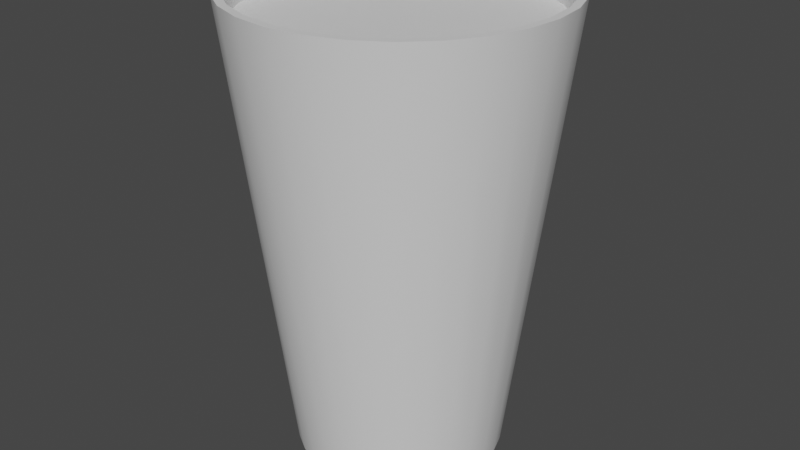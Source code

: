 # Source: Cicchetto_amaro.blend  (saved by Blender 2.92.15; exported with 4.5.12 LTS)
import bpy
from mathutils import Matrix  # noqa: F401  (used for matrix-valued properties, if any)

bpy.ops.wm.read_factory_settings(use_empty=True)
scene = bpy.context.scene
scene.name = 'Scene'

# ---- collections
col_collection = bpy.data.collections.new('Collection'); scene.collection.children.link(col_collection)

# ---- materials (node trees are filled in below, after node groups)
mat_none_001 = bpy.data.materials.new('None.001')
mat_none_001.use_transparent_shadow = False
mat_none_002 = bpy.data.materials.new('None.002')
mat_none_002.use_transparent_shadow = False
mat_none = bpy.data.materials.new('None')
mat_none.use_transparent_shadow = False
mat_none_003 = bpy.data.materials.new('None.003')
mat_none_003.use_transparent_shadow = False
mat_none_004 = bpy.data.materials.new('None.004')
mat_none_004.use_transparent_shadow = False

# ---- material node trees
mat_none_001.use_nodes = True; mat_none_001.node_tree.nodes.clear()
_N = mat_none_001.node_tree.nodes; _L = mat_none_001.node_tree.links
n0 = _N.new('ShaderNodeBsdfPrincipled'); n0.name = 'Principled BSDF'; n0.location = (10, 300)
n0.distribution = 'GGX'
n0.subsurface_method = 'BURLEY'
n0.inputs[3].default_value = 1.45
n0.inputs[27].default_value = (0.0, 0.0, 0.0, 1.0)
n0.inputs[28].default_value = 1.0
n1 = _N.new('ShaderNodeOutputMaterial'); n1.name = 'Material Output'; n1.location = (300, 300)
_L.new(n0.outputs[0], n1.inputs[0])
n1.is_active_output = True
mat_none_002.use_nodes = True; mat_none_002.node_tree.nodes.clear()
_N = mat_none_002.node_tree.nodes; _L = mat_none_002.node_tree.links
n0 = _N.new('ShaderNodeBsdfPrincipled'); n0.name = 'Principled BSDF'; n0.location = (10, 300)
n0.distribution = 'GGX'
n0.subsurface_method = 'BURLEY'
n0.inputs[3].default_value = 1.45
n0.inputs[27].default_value = (0.0, 0.0, 0.0, 1.0)
n0.inputs[28].default_value = 1.0
n1 = _N.new('ShaderNodeOutputMaterial'); n1.name = 'Material Output'; n1.location = (300, 300)
_L.new(n0.outputs[0], n1.inputs[0])
n1.is_active_output = True
mat_none.use_nodes = True; mat_none.node_tree.nodes.clear()
_N = mat_none.node_tree.nodes; _L = mat_none.node_tree.links
n0 = _N.new('ShaderNodeBsdfPrincipled'); n0.name = 'Principled BSDF'; n0.location = (10, 300)
n0.distribution = 'GGX'
n0.subsurface_method = 'BURLEY'
n0.inputs[3].default_value = 1.45
n0.inputs[27].default_value = (0.0, 0.0, 0.0, 1.0)
n0.inputs[28].default_value = 1.0
n1 = _N.new('ShaderNodeOutputMaterial'); n1.name = 'Material Output'; n1.location = (300, 300)
_L.new(n0.outputs[0], n1.inputs[0])
n1.is_active_output = True
mat_none_003.use_nodes = True; mat_none_003.node_tree.nodes.clear()
_N = mat_none_003.node_tree.nodes; _L = mat_none_003.node_tree.links
n0 = _N.new('ShaderNodeBsdfPrincipled'); n0.name = 'Principled BSDF'; n0.location = (10, 300)
n0.distribution = 'GGX'
n0.subsurface_method = 'BURLEY'
n0.inputs[3].default_value = 1.45
n0.inputs[27].default_value = (0.0, 0.0, 0.0, 1.0)
n0.inputs[28].default_value = 1.0
n1 = _N.new('ShaderNodeOutputMaterial'); n1.name = 'Material Output'; n1.location = (300, 300)
_L.new(n0.outputs[0], n1.inputs[0])
n1.is_active_output = True
mat_none_004.use_nodes = True; mat_none_004.node_tree.nodes.clear()
_N = mat_none_004.node_tree.nodes; _L = mat_none_004.node_tree.links
n0 = _N.new('ShaderNodeBsdfPrincipled'); n0.name = 'Principled BSDF'; n0.location = (10, 300)
n0.distribution = 'GGX'
n0.subsurface_method = 'BURLEY'
n0.inputs[3].default_value = 1.45
n0.inputs[27].default_value = (0.0, 0.0, 0.0, 1.0)
n0.inputs[28].default_value = 1.0
n1 = _N.new('ShaderNodeOutputMaterial'); n1.name = 'Material Output'; n1.location = (300, 300)
_L.new(n0.outputs[0], n1.inputs[0])
n1.is_active_output = True

# ---- world
world_world = bpy.data.worlds.new('World'); scene.world = world_world
world_world.use_nodes = True; world_world.node_tree.nodes.clear()
_N = world_world.node_tree.nodes; _L = world_world.node_tree.links
n0 = _N.new('ShaderNodeOutputWorld'); n0.name = 'World Output'; n0.location = (300, 300)
n1 = _N.new('ShaderNodeBackground'); n1.name = 'Background'; n1.location = (10, 300)
n1.inputs[0].default_value = (0.05088, 0.05088, 0.05088, 1.0)
_L.new(n1.outputs[0], n0.inputs[0])
n0.is_active_output = True
world_world.color = (0.05088, 0.05088, 0.05088)
world_world.use_sun_shadow = False
world_world.sun_shadow_jitter_overblur = 0.0

# ---- meshes
me_bicchiere__parete_inferiore = bpy.data.meshes.new('BICCHIERE__parete_inferiore')
me_bicchiere__parete_inferiore.from_pydata([(-0.5213, 0.0, -0.4157), (-0.7817, 2.762, -0.6234), (-0.6234, 2.762, -0.7817), (-0.4157, 0.0, -0.5213), (0.4157, 0.0, 0.5213), (0.6234, 2.762, 0.7817), (0.4338, 2.762, 0.9009), (0.2893, 0.0, 0.6007), (-0.4338, 2.762, -0.9009), (-0.2893, 0.0, -0.6007), (0.2225, 2.762, 0.9748), (0.1484, 0.0, 0.65), (-0.2225, 2.762, -0.9748), (-0.1484, 0.0, -0.65), (-1.413e-08, 2.762, 0.9999), (-6.406e-08, 0.0, 0.6668), (-6.406e-08, 0.0, -0.6668), (-1.413e-08, 2.762, -0.9999), (0.2225, 2.762, -0.9748), (0.1484, 0.0, -0.65), (-0.2225, 2.762, 0.9748), (-0.1484, 0.0, 0.65), (0.4338, 2.762, -0.9009), (0.2893, 0.0, -0.6007), (-0.4338, 2.762, 0.9009), (-0.2893, 0.0, 0.6007), (0.6234, 2.762, -0.7817), (0.4157, 0.0, -0.5213), (-0.6234, 2.762, 0.7817), (-0.4157, 0.0, 0.5213), (0.7817, 2.762, -0.6234), (0.5213, 0.0, -0.4157), (-0.7817, 2.762, 0.6234), (-0.5213, 0.0, 0.4157), (0.9009, 2.762, -0.4338), (0.6007, 0.0, -0.2893), (-0.9009, 2.762, 0.4338), (-0.6007, 0.0, 0.2893), (0.9748, 2.762, -0.2225), (0.65, 0.0, -0.1484), (-0.9748, 2.762, 0.2225), (-0.65, 0.0, 0.1484), (0.9999, 2.762, -9.289e-07), (0.6668, 0.0, -7.242e-07), (-0.9999, 2.762, -6.038e-08), (-0.6668, 0.0, -5.748e-08), (0.9748, 2.762, 0.2225), (0.65, 0.0, 0.1484), (-0.9748, 2.762, -0.2225), (-0.65, 0.0, -0.1484), (0.9009, 2.762, 0.4338), (0.6007, 0.0, 0.2893), (-0.9009, 2.762, -0.4338), (-0.6007, 0.0, -0.2893), (0.7817, 2.762, 0.6234), (0.5213, 0.0, 0.4157)], [], [(0, 1, 2, 3), (4, 5, 6, 7), (3, 2, 8, 9), (7, 6, 10, 11), (9, 8, 12, 13), (11, 10, 14, 15), (16, 17, 18, 19), (13, 12, 17, 16), (15, 14, 20, 21), (19, 18, 22, 23), (21, 20, 24, 25), (23, 22, 26, 27), (25, 24, 28, 29), (27, 26, 30, 31), (29, 28, 32, 33), (31, 30, 34, 35), (33, 32, 36, 37), (35, 34, 38, 39), (37, 36, 40, 41), (39, 38, 42, 43), (41, 40, 44, 45), (43, 42, 46, 47), (45, 44, 48, 49), (47, 46, 50, 51), (49, 48, 52, 53), (51, 50, 54, 55), (53, 52, 1, 0), (55, 54, 5, 4)])
me_bicchiere__parete_inferiore.polygons.foreach_set('use_smooth', [True] * 28)
_k = set([(0, 3), (0, 53), (1, 2), (1, 52), (2, 8), (3, 9), (4, 7), (4, 55), (5, 6), (5, 54), (6, 10), (7, 11), (8, 12), (9, 13), (10, 14), (11, 15), (12, 17), (13, 16), (14, 20), (15, 21), (16, 19), (17, 18), (18, 22), (19, 23), (20, 24), (21, 25), (22, 26), (23, 27), (24, 28), (25, 29), (26, 30), (27, 31), (28, 32), (29, 33), (30, 34), (31, 35), (32, 36), (33, 37), (34, 38), (35, 39), (36, 40), (37, 41), (38, 42), (39, 43), (40, 44), (41, 45), (42, 46), (43, 47), (44, 48), (45, 49), (46, 50), (47, 51), (48, 52), (49, 53), (50, 54), (51, 55)])
me_bicchiere__parete_inferiore.attributes.new('sharp_edge', 'BOOLEAN', 'EDGE').data.foreach_set('value', [ (min(e.vertices), max(e.vertices)) in _k for e in me_bicchiere__parete_inferiore.edges])
_uv = me_bicchiere__parete_inferiore.uv_layers.new(name='UVMap')
_uv.uv.foreach_set('vector', [0.0, 0.0, 0.0, 0.0, 0.0, 0.0, 0.0, 0.0, 0.0, 0.0, 0.0, 0.0, 0.0, 0.0, 0.0, 0.0, 0.0, 0.0, 0.0, 0.0, 0.0, 0.0, 0.0, 0.0, 0.0, 0.0, 0.0, 0.0, 0.0, 0.0, 0.0, 0.0, 0.0, 0.0, 0.0, 0.0, 0.0, 0.0, 0.0, 0.0, 0.0, 0.0, 0.0, 0.0, 0.0, 0.0, 0.0, 0.0, 0.0, 0.0, 0.0, 0.0, 0.0, 0.0, 0.0, 0.0, 0.0, 0.0, 0.0, 0.0, 0.0, 0.0, 0.0, 0.0, 0.0, 0.0, 0.0, 0.0, 0.0, 0.0, 0.0, 0.0, 0.0, 0.0, 0.0, 0.0, 0.0, 0.0, 0.0, 0.0, 0.0, 0.0, 0.0, 0.0, 0.0, 0.0, 0.0, 0.0, 0.0, 0.0, 0.0, 0.0, 0.0, 0.0, 0.0, 0.0, 0.0, 0.0, 0.0, 0.0, 0.0, 0.0, 0.0, 0.0, 0.0, 0.0, 0.0, 0.0, 0.0, 0.0, 0.0, 0.0, 0.0, 0.0, 0.0, 0.0, 0.0, 0.0, 0.0, 0.0, 0.0, 0.0, 0.0, 0.0, 0.0, 0.0, 0.0, 0.0, 0.0, 0.0, 0.0, 0.0, 0.0, 0.0, 0.0, 0.0, 0.0, 0.0, 0.0, 0.0, 0.0, 0.0, 0.0, 0.0, 0.0, 0.0, 0.0, 0.0, 0.0, 0.0, 0.0, 0.0, 0.0, 0.0, 0.0, 0.0, 0.0, 0.0, 0.0, 0.0, 0.0, 0.0, 0.0, 0.0, 0.0, 0.0, 0.0, 0.0, 0.0, 0.0, 0.0, 0.0, 0.0, 0.0, 0.0, 0.0, 0.0, 0.0, 0.0, 0.0, 0.0, 0.0, 0.0, 0.0, 0.0, 0.0, 0.0, 0.0, 0.0, 0.0, 0.0, 0.0, 0.0, 0.0, 0.0, 0.0, 0.0, 0.0, 0.0, 0.0, 0.0, 0.0, 0.0, 0.0, 0.0, 0.0, 0.0, 0.0, 0.0, 0.0, 0.0, 0.0, 0.0, 0.0, 0.0, 0.0, 0.0, 0.0, 0.0, 0.0, 0.0, 0.0, 0.0, 0.0])
me_bicchiere__parete_inferiore.materials.append(mat_none_001)
me_bicchiere__parete_inferiore.use_remesh_fix_poles = True
me_bicchiere__parete_inferiore.use_remesh_preserve_attributes = False
me_bicchiere__parete_inferiore.use_mirror_vertex_groups = False
me_bicchiere__parete_inferiore.update()
me_bicchiere__parete_inferiore.normals_split_custom_set([tuple(v) for v in zip(*[iter([-0.7762, -0.1197, -0.619, -0.7762, -0.1197, -0.619, -0.619, -0.1197, -0.7762, -0.619, -0.1197, -0.7762, 0.619, -0.1197, 0.7762, 0.619, -0.1197, 0.7762, 0.4308, -0.1197, 0.8945, 0.4308, -0.1197, 0.8945, -0.619, -0.1197, -0.7762, -0.619, -0.1197, -0.7762, -0.4308, -0.1197, -0.8945, -0.4308, -0.1197, -0.8945, 0.4308, -0.1197, 0.8945, 0.4308, -0.1197, 0.8945, 0.2209, -0.1197, 0.9679, 0.2209, -0.1197, 0.9679, -0.4308, -0.1197, -0.8945, -0.4308, -0.1197, -0.8945, -0.2209, -0.1197, -0.9679, -0.2209, -0.1197, -0.9679, 0.2209, -0.1197, 0.9679, 0.2209, -0.1197, 0.9679, -1.155e-07, -0.1197, 0.9928, -1.278e-07, -0.1197, 0.9928, 3.313e-07, -0.1197, -0.9928, 3.273e-07, -0.1197, -0.9928, 0.2209, -0.1197, -0.9679, 0.2209, -0.1197, -0.9679, -0.2209, -0.1197, -0.9679, -0.2209, -0.1197, -0.9679, 3.273e-07, -0.1197, -0.9928, 3.313e-07, -0.1197, -0.9928, -1.278e-07, -0.1197, 0.9928, -1.155e-07, -0.1197, 0.9928, -0.2209, -0.1197, 0.9679, -0.2209, -0.1197, 0.9679, 0.2209, -0.1197, -0.9679, 0.2209, -0.1197, -0.9679, 0.4308, -0.1197, -0.8945, 0.4308, -0.1197, -0.8945, -0.2209, -0.1197, 0.9679, -0.2209, -0.1197, 0.9679, -0.4308, -0.1197, 0.8945, -0.4308, -0.1197, 0.8945, 0.4308, -0.1197, -0.8945, 0.4308, -0.1197, -0.8945, 0.619, -0.1197, -0.7762, 0.619, -0.1197, -0.7762, -0.4308, -0.1197, 0.8945, -0.4308, -0.1197, 0.8945, -0.619, -0.1197, 0.7762, -0.619, -0.1197, 0.7762, 0.619, -0.1197, -0.7762, 0.619, -0.1197, -0.7762, 0.7762, -0.1197, -0.619, 0.7762, -0.1197, -0.619, -0.619, -0.1197, 0.7762, -0.619, -0.1197, 0.7762, -0.7762, -0.1197, 0.619, -0.7762, -0.1197, 0.619, 0.7762, -0.1197, -0.619, 0.7762, -0.1197, -0.619, 0.8945, -0.1197, -0.4308, 0.8945, -0.1197, -0.4308, -0.7762, -0.1197, 0.619, -0.7762, -0.1197, 0.619, -0.8945, -0.1197, 0.4308, -0.8945, -0.1197, 0.4308, 0.8945, -0.1197, -0.4308, 0.8945, -0.1197, -0.4308, 0.9679, -0.1197, -0.2209, 0.9679, -0.1197, -0.2209, -0.8945, -0.1197, 0.4308, -0.8945, -0.1197, 0.4308, -0.9679, -0.1197, 0.2209, -0.9679, -0.1197, 0.2209, 0.9679, -0.1197, -0.2209, 0.9679, -0.1197, -0.2209, 0.9928, -0.1197, 1.3e-07, 0.9928, -0.1197, 1.467e-07, -0.9679, -0.1197, 0.2209, -0.9679, -0.1197, 0.2209, -0.9928, -0.1197, 1.589e-07, -0.9928, -0.1197, 1.609e-07, 0.9928, -0.1197, 1.467e-07, 0.9928, -0.1197, 1.3e-07, 0.9679, -0.1197, 0.2209, 0.9679, -0.1197, 0.2209, -0.9928, -0.1197, 1.609e-07, -0.9928, -0.1197, 1.589e-07, -0.9679, -0.1197, -0.2209, -0.9679, -0.1197, -0.2209, 0.9679, -0.1197, 0.2209, 0.9679, -0.1197, 0.2209, 0.8945, -0.1197, 0.4308, 0.8945, -0.1197, 0.4308, -0.9679, -0.1197, -0.2209, -0.9679, -0.1197, -0.2209, -0.8945, -0.1197, -0.4308, -0.8945, -0.1197, -0.4308, 0.8945, -0.1197, 0.4308, 0.8945, -0.1197, 0.4308, 0.7762, -0.1197, 0.619, 0.7762, -0.1197, 0.619, -0.8945, -0.1197, -0.4308, -0.8945, -0.1197, -0.4308, -0.7762, -0.1197, -0.619, -0.7762, -0.1197, -0.619, 0.7762, -0.1197, 0.619, 0.7762, -0.1197, 0.619, 0.619, -0.1197, 0.7762, 0.619, -0.1197, 0.7762])] * 3)])
me_bicchiere__parete_superiore = bpy.data.meshes.new('BICCHIERE__parete_superiore')
me_bicchiere__parete_superiore.from_pydata([(0.7817, 2.762, 0.6234), (0.7985, 2.937, 0.6368), (0.6368, 2.937, 0.7985), (0.6234, 2.762, 0.7817), (-0.9009, 2.762, -0.4338), (-0.9202, 2.937, -0.4432), (-0.7985, 2.937, -0.6368), (-0.7817, 2.762, -0.6234), (0.9009, 2.762, 0.4338), (0.9202, 2.937, 0.4432), (-0.9748, 2.762, -0.2225), (-0.9958, 2.937, -0.2273), (0.9748, 2.762, 0.2225), (0.9958, 2.937, 0.2273), (-0.9999, 2.762, -6.038e-08), (-1.021, 2.937, 8.433e-07), (0.9999, 2.762, -9.289e-07), (1.021, 2.937, -8.937e-07), (-0.9748, 2.762, 0.2225), (-0.9958, 2.937, 0.2273), (0.9748, 2.762, -0.2225), (0.9958, 2.937, -0.2273), (-0.9009, 2.762, 0.4338), (-0.9202, 2.937, 0.4432), (0.9009, 2.762, -0.4338), (0.9202, 2.937, -0.4432), (-0.7817, 2.762, 0.6234), (-0.7985, 2.937, 0.6368), (0.7817, 2.762, -0.6234), (0.7985, 2.937, -0.6368), (-0.6234, 2.762, 0.7817), (-0.6368, 2.937, 0.7985), (0.6234, 2.762, -0.7817), (0.6368, 2.937, -0.7985), (-0.4338, 2.762, 0.9009), (-0.4432, 2.937, 0.9202), (0.4338, 2.762, -0.9009), (0.4432, 2.937, -0.9202), (-0.2225, 2.762, 0.9748), (-0.2273, 2.937, 0.9958), (0.2225, 2.762, -0.9748), (0.2273, 2.937, -0.9958), (-1.413e-08, 2.762, 0.9999), (-1.413e-08, 2.937, 1.021), (-0.2225, 2.762, -0.9748), (-0.2273, 2.937, -0.9958), (-1.413e-08, 2.937, -1.021), (-1.413e-08, 2.762, -0.9999), (0.2225, 2.762, 0.9748), (0.2273, 2.937, 0.9958), (-0.4338, 2.762, -0.9009), (-0.4432, 2.937, -0.9202), (0.4338, 2.762, 0.9009), (0.4432, 2.937, 0.9202), (-0.6234, 2.762, -0.7817), (-0.6368, 2.937, -0.7985)], [], [(0, 1, 2, 3), (4, 5, 6, 7), (8, 9, 1, 0), (10, 11, 5, 4), (12, 13, 9, 8), (14, 15, 11, 10), (16, 17, 13, 12), (18, 19, 15, 14), (20, 21, 17, 16), (22, 23, 19, 18), (24, 25, 21, 20), (26, 27, 23, 22), (28, 29, 25, 24), (30, 31, 27, 26), (32, 33, 29, 28), (34, 35, 31, 30), (36, 37, 33, 32), (38, 39, 35, 34), (40, 41, 37, 36), (42, 43, 39, 38), (44, 45, 46, 47), (47, 46, 41, 40), (48, 49, 43, 42), (50, 51, 45, 44), (52, 53, 49, 48), (54, 55, 51, 50), (3, 2, 53, 52), (7, 6, 55, 54)])
me_bicchiere__parete_superiore.polygons.foreach_set('use_smooth', [True] * 28)
_k = set([(0, 3), (0, 8), (1, 2), (1, 9), (2, 53), (3, 52), (4, 7), (4, 10), (5, 6), (5, 11), (6, 55), (7, 54), (8, 12), (9, 13), (10, 14), (11, 15), (12, 16), (13, 17), (14, 18), (15, 19), (16, 20), (17, 21), (18, 22), (19, 23), (20, 24), (21, 25), (22, 26), (23, 27), (24, 28), (25, 29), (26, 30), (27, 31), (28, 32), (29, 33), (30, 34), (31, 35), (32, 36), (33, 37), (34, 38), (35, 39), (36, 40), (37, 41), (38, 42), (39, 43), (40, 47), (41, 46), (42, 48), (43, 49), (44, 47), (44, 50), (45, 46), (45, 51), (48, 52), (49, 53), (50, 54), (51, 55)])
me_bicchiere__parete_superiore.attributes.new('sharp_edge', 'BOOLEAN', 'EDGE').data.foreach_set('value', [ (min(e.vertices), max(e.vertices)) in _k for e in me_bicchiere__parete_superiore.edges])
_uv = me_bicchiere__parete_superiore.uv_layers.new(name='UVMap')
_uv.uv.foreach_set('vector', [0.0, 0.0, 0.0, 0.0, 0.0, 0.0, 0.0, 0.0, 0.0, 0.0, 0.0, 0.0, 0.0, 0.0, 0.0, 0.0, 0.0, 0.0, 0.0, 0.0, 0.0, 0.0, 0.0, 0.0, 0.0, 0.0, 0.0, 0.0, 0.0, 0.0, 0.0, 0.0, 0.0, 0.0, 0.0, 0.0, 0.0, 0.0, 0.0, 0.0, 0.0, 0.0, 0.0, 0.0, 0.0, 0.0, 0.0, 0.0, 0.0, 0.0, 0.0, 0.0, 0.0, 0.0, 0.0, 0.0, 0.0, 0.0, 0.0, 0.0, 0.0, 0.0, 0.0, 0.0, 0.0, 0.0, 0.0, 0.0, 0.0, 0.0, 0.0, 0.0, 0.0, 0.0, 0.0, 0.0, 0.0, 0.0, 0.0, 0.0, 0.0, 0.0, 0.0, 0.0, 0.0, 0.0, 0.0, 0.0, 0.0, 0.0, 0.0, 0.0, 0.0, 0.0, 0.0, 0.0, 0.0, 0.0, 0.0, 0.0, 0.0, 0.0, 0.0, 0.0, 0.0, 0.0, 0.0, 0.0, 0.0, 0.0, 0.0, 0.0, 0.0, 0.0, 0.0, 0.0, 0.0, 0.0, 0.0, 0.0, 0.0, 0.0, 0.0, 0.0, 0.0, 0.0, 0.0, 0.0, 0.0, 0.0, 0.0, 0.0, 0.0, 0.0, 0.0, 0.0, 0.0, 0.0, 0.0, 0.0, 0.0, 0.0, 0.0, 0.0, 0.0, 0.0, 0.0, 0.0, 0.0, 0.0, 0.0, 0.0, 0.0, 0.0, 0.0, 0.0, 0.0, 0.0, 0.0, 0.0, 0.0, 0.0, 0.0, 0.0, 0.0, 0.0, 0.0, 0.0, 0.0, 0.0, 0.0, 0.0, 0.0, 0.0, 0.0, 0.0, 0.0, 0.0, 0.0, 0.0, 0.0, 0.0, 0.0, 0.0, 0.0, 0.0, 0.0, 0.0, 0.0, 0.0, 0.0, 0.0, 0.0, 0.0, 0.0, 0.0, 0.0, 0.0, 0.0, 0.0, 0.0, 0.0, 0.0, 0.0, 0.0, 0.0, 0.0, 0.0, 0.0, 0.0, 0.0, 0.0, 0.0, 0.0, 0.0, 0.0, 0.0, 0.0, 0.0, 0.0, 0.0, 0.0, 0.0, 0.0])
me_bicchiere__parete_superiore.materials.append(mat_none_002)
me_bicchiere__parete_superiore.materials.append(mat_none)
me_bicchiere__parete_superiore.use_remesh_fix_poles = True
me_bicchiere__parete_superiore.use_remesh_preserve_attributes = False
me_bicchiere__parete_superiore.use_mirror_vertex_groups = False
me_bicchiere__parete_superiore.update()
me_bicchiere__parete_superiore.normals_split_custom_set([tuple(v) for v in zip(*[iter([0.776, -0.1221, 0.6188, 0.776, -0.1221, 0.6188, 0.6188, -0.1221, 0.776, 0.6188, -0.1221, 0.776, -0.8942, -0.1221, -0.4306, -0.8942, -0.1221, -0.4306, -0.776, -0.1221, -0.6188, -0.776, -0.1221, -0.6188, 0.8942, -0.1221, 0.4306, 0.8942, -0.1221, 0.4306, 0.776, -0.1221, 0.6188, 0.776, -0.1221, 0.6188, -0.9676, -0.1221, -0.2209, -0.9676, -0.1221, -0.2209, -0.8942, -0.1221, -0.4306, -0.8942, -0.1221, -0.4306, 0.9676, -0.1221, 0.2209, 0.9676, -0.1221, 0.2209, 0.8942, -0.1221, 0.4306, 0.8942, -0.1221, 0.4306, -0.9925, -0.1221, -2.082e-07, -0.9925, -0.1221, 5.152e-07, -0.9676, -0.1221, -0.2209, -0.9676, -0.1221, -0.2209, 0.9925, -0.1221, -1.656e-07, 0.9925, -0.1221, -1.348e-07, 0.9676, -0.1221, 0.2209, 0.9676, -0.1221, 0.2209, -0.9676, -0.1221, 0.2209, -0.9676, -0.1221, 0.2209, -0.9925, -0.1221, 5.152e-07, -0.9925, -0.1221, -2.082e-07, 0.9676, -0.1221, -0.2209, 0.9676, -0.1221, -0.2209, 0.9925, -0.1221, -1.348e-07, 0.9925, -0.1221, -1.656e-07, -0.8942, -0.1221, 0.4306, -0.8942, -0.1221, 0.4306, -0.9676, -0.1221, 0.2209, -0.9676, -0.1221, 0.2209, 0.8942, -0.1221, -0.4306, 0.8942, -0.1221, -0.4306, 0.9676, -0.1221, -0.2209, 0.9676, -0.1221, -0.2209, -0.776, -0.1221, 0.6188, -0.776, -0.1221, 0.6188, -0.8942, -0.1221, 0.4306, -0.8942, -0.1221, 0.4306, 0.776, -0.1221, -0.6188, 0.776, -0.1221, -0.6188, 0.8942, -0.1221, -0.4306, 0.8942, -0.1221, -0.4306, -0.6188, -0.1221, 0.776, -0.6188, -0.1221, 0.776, -0.776, -0.1221, 0.6188, -0.776, -0.1221, 0.6188, 0.6188, -0.1221, -0.776, 0.6188, -0.1221, -0.776, 0.776, -0.1221, -0.6188, 0.776, -0.1221, -0.6188, -0.4306, -0.1221, 0.8942, -0.4306, -0.1221, 0.8942, -0.6188, -0.1221, 0.776, -0.6188, -0.1221, 0.776, 0.4306, -0.1221, -0.8942, 0.4306, -0.1221, -0.8942, 0.6188, -0.1221, -0.776, 0.6188, -0.1221, -0.776, -0.2209, -0.1221, 0.9676, -0.2209, -0.1221, 0.9676, -0.4306, -0.1221, 0.8942, -0.4306, -0.1221, 0.8942, 0.2209, -0.1221, -0.9676, 0.2209, -0.1221, -0.9676, 0.4306, -0.1221, -0.8942, 0.4306, -0.1221, -0.8942, -2.744e-07, -0.1221, 0.9925, -2.744e-07, -0.1221, 0.9925, -0.2209, -0.1221, 0.9676, -0.2209, -0.1221, 0.9676, -0.2209, -0.1221, -0.9676, -0.2209, -0.1221, -0.9676, 3.659e-07, -0.1221, -0.9925, 3.738e-07, -0.1221, -0.9925, 3.738e-07, -0.1221, -0.9925, 3.659e-07, -0.1221, -0.9925, 0.2209, -0.1221, -0.9676, 0.2209, -0.1221, -0.9676, 0.2209, -0.1221, 0.9676, 0.2209, -0.1221, 0.9676, -2.744e-07, -0.1221, 0.9925, -2.744e-07, -0.1221, 0.9925, -0.4306, -0.1221, -0.8942, -0.4306, -0.1221, -0.8942, -0.2209, -0.1221, -0.9676, -0.2209, -0.1221, -0.9676, 0.4306, -0.1221, 0.8942, 0.4306, -0.1221, 0.8942, 0.2209, -0.1221, 0.9676, 0.2209, -0.1221, 0.9676, -0.6188, -0.1221, -0.776, -0.6188, -0.1221, -0.776, -0.4306, -0.1221, -0.8942, -0.4306, -0.1221, -0.8942, 0.6188, -0.1221, 0.776, 0.6188, -0.1221, 0.776, 0.4306, -0.1221, 0.8942, 0.4306, -0.1221, 0.8942, -0.776, -0.1221, -0.6188, -0.776, -0.1221, -0.6188, -0.6188, -0.1221, -0.776, -0.6188, -0.1221, -0.776])] * 3)])
me_liquido__parete_intermedia = bpy.data.meshes.new('LIQUIDO__parete_intermedia')
me_liquido__parete_intermedia.from_pydata([(-0.6181, 2.159, -0.4929), (0.4929, 2.159, 0.6181), (-2.836e-08, 2.159, -0.7906), (-0.4929, 2.159, -0.6181), (0.343, 2.159, -0.7123), (0.7906, 2.159, -8.357e-07), (-0.1759, 2.159, 0.7707), (-0.343, 2.159, 0.7123), (-0.7906, 2.159, -1.008e-07), (0.343, 2.159, 0.7123), (-0.7707, 2.159, 0.1759), (0.4929, 2.159, -0.6181), (0.7707, 2.159, 0.1759), (-0.343, 2.159, -0.7123), (-0.4929, 2.159, 0.6181), (-0.7707, 2.159, -0.1759), (0.1759, 2.159, 0.7707), (0.6181, 2.159, -0.4929), (0.7123, 2.159, 0.343), (-0.1759, 2.159, -0.7707), (-0.6181, 2.159, 0.4929), (-0.7123, 2.159, -0.343), (-2.836e-08, 2.159, 0.7906), (0.7123, 2.159, -0.343), (0.6181, 2.159, 0.4929), (-0.7123, 2.159, 0.343), (0.1759, 2.159, -0.7707), (0.7707, 2.159, -0.1759), (-0.3142, 1.075, -0.394), (0.2186, 1.075, -0.454), (0.5039, 1.075, -6.68e-07), (-0.1121, 1.075, 0.4913), (-0.2186, 1.075, 0.454), (-0.5039, 1.075, -1.736e-07), (0.2186, 1.075, 0.454), (-0.4913, 1.075, 0.1121), (0.3142, 1.075, -0.394), (0.4913, 1.075, 0.1121), (-0.2186, 1.075, -0.454), (-0.3142, 1.075, 0.394), (-0.4913, 1.075, -0.1121), (0.1121, 1.075, 0.4913), (0.394, 1.075, -0.3142), (0.454, 1.075, 0.2186), (-0.1121, 1.075, -0.4913), (-0.394, 1.075, 0.3142), (-0.454, 1.075, -0.2186), (-5.394e-08, 1.075, 0.5039), (0.454, 1.075, -0.2186), (0.394, 1.075, 0.3142), (-0.454, 1.075, 0.2186), (0.1121, 1.075, -0.4913), (0.4913, 1.075, -0.1121), (-0.394, 1.075, -0.3142), (0.3142, 1.075, 0.394), (-5.394e-08, 1.075, -0.5039)], [], [(49, 24, 1, 54), (46, 21, 0, 53), (43, 18, 24, 49), (40, 15, 21, 46), (37, 12, 18, 43), (33, 8, 15, 40), (30, 5, 12, 37), (35, 10, 8, 33), (52, 27, 5, 30), (50, 25, 10, 35), (48, 23, 27, 52), (45, 20, 25, 50), (42, 17, 23, 48), (39, 14, 20, 45), (36, 11, 17, 42), (32, 7, 14, 39), (29, 4, 11, 36), (31, 6, 7, 32), (51, 26, 4, 29), (47, 22, 6, 31), (44, 19, 2, 55), (55, 2, 26, 51), (41, 16, 22, 47), (38, 13, 19, 44), (34, 9, 16, 41), (28, 3, 13, 38), (54, 1, 9, 34), (53, 0, 3, 28)])
me_liquido__parete_intermedia.polygons.foreach_set('use_smooth', [True] * 28)
_uv = me_liquido__parete_intermedia.uv_layers.new(name='UVMap')
_uv.uv.foreach_set('vector', [0.0, 0.0, 0.0, 0.0, 0.0, 0.0, 0.0, 0.0, 0.0, 0.0, 0.0, 0.0, 0.0, 0.0, 0.0, 0.0, 0.0, 0.0, 0.0, 0.0, 0.0, 0.0, 0.0, 0.0, 0.0, 0.0, 0.0, 0.0, 0.0, 0.0, 0.0, 0.0, 0.0, 0.0, 0.0, 0.0, 0.0, 0.0, 0.0, 0.0, 0.0, 0.0, 0.0, 0.0, 0.0, 0.0, 0.0, 0.0, 0.0, 0.0, 0.0, 0.0, 0.0, 0.0, 0.0, 0.0, 0.0, 0.0, 0.0, 0.0, 0.0, 0.0, 0.0, 0.0, 0.0, 0.0, 0.0, 0.0, 0.0, 0.0, 0.0, 0.0, 0.0, 0.0, 0.0, 0.0, 0.0, 0.0, 0.0, 0.0, 0.0, 0.0, 0.0, 0.0, 0.0, 0.0, 0.0, 0.0, 0.0, 0.0, 0.0, 0.0, 0.0, 0.0, 0.0, 0.0, 0.0, 0.0, 0.0, 0.0, 0.0, 0.0, 0.0, 0.0, 0.0, 0.0, 0.0, 0.0, 0.0, 0.0, 0.0, 0.0, 0.0, 0.0, 0.0, 0.0, 0.0, 0.0, 0.0, 0.0, 0.0, 0.0, 0.0, 0.0, 0.0, 0.0, 0.0, 0.0, 0.0, 0.0, 0.0, 0.0, 0.0, 0.0, 0.0, 0.0, 0.0, 0.0, 0.0, 0.0, 0.0, 0.0, 0.0, 0.0, 0.0, 0.0, 0.0, 0.0, 0.0, 0.0, 0.0, 0.0, 0.0, 0.0, 0.0, 0.0, 0.0, 0.0, 0.0, 0.0, 0.0, 0.0, 0.0, 0.0, 0.0, 0.0, 0.0, 0.0, 0.0, 0.0, 0.0, 0.0, 0.0, 0.0, 0.0, 0.0, 0.0, 0.0, 0.0, 0.0, 0.0, 0.0, 0.0, 0.0, 0.0, 0.0, 0.0, 0.0, 0.0, 0.0, 0.0, 0.0, 0.0, 0.0, 0.0, 0.0, 0.0, 0.0, 0.0, 0.0, 0.0, 0.0, 0.0, 0.0, 0.0, 0.0, 0.0, 0.0, 0.0, 0.0, 0.0, 0.0, 0.0, 0.0, 0.0, 0.0, 0.0, 0.0, 0.0, 0.0, 0.0, 0.0, 0.0, 0.0])
me_liquido__parete_intermedia.materials.append(mat_none_003)
me_liquido__parete_intermedia.materials.append(mat_none_001)
me_liquido__parete_intermedia.use_remesh_fix_poles = True
me_liquido__parete_intermedia.use_remesh_preserve_attributes = False
me_liquido__parete_intermedia.use_mirror_vertex_groups = False
me_liquido__parete_intermedia.update()
me_liquido__parete_intermedia.normals_split_custom_set([tuple(v) for v in zip(*[iter([0.7558, -0.2557, 0.6028, 0.7558, -0.2557, 0.6028, 0.6028, -0.2557, 0.7558, 0.6028, -0.2557, 0.7558, -0.871, -0.2557, -0.4195, -0.871, -0.2557, -0.4195, -0.7558, -0.2557, -0.6028, -0.7558, -0.2557, -0.6028, 0.871, -0.2557, 0.4195, 0.871, -0.2557, 0.4195, 0.7558, -0.2557, 0.6028, 0.7558, -0.2557, 0.6028, -0.9425, -0.2557, -0.2151, -0.9425, -0.2557, -0.2151, -0.871, -0.2557, -0.4195, -0.871, -0.2557, -0.4195, 0.9425, -0.2557, 0.2151, 0.9425, -0.2557, 0.2151, 0.871, -0.2557, 0.4195, 0.871, -0.2557, 0.4195, -0.9668, -0.2557, 1.593e-07, -0.9668, -0.2557, 1.652e-07, -0.9425, -0.2557, -0.2151, -0.9425, -0.2557, -0.2151, 0.9668, -0.2557, -6.654e-07, 0.9668, -0.2557, -6.755e-07, 0.9425, -0.2557, 0.2151, 0.9425, -0.2557, 0.2151, -0.9425, -0.2557, 0.2151, -0.9425, -0.2557, 0.2151, -0.9668, -0.2557, 1.652e-07, -0.9668, -0.2557, 1.593e-07, 0.9425, -0.2557, -0.2151, 0.9425, -0.2557, -0.2151, 0.9668, -0.2557, -6.755e-07, 0.9668, -0.2557, -6.654e-07, -0.871, -0.2557, 0.4195, -0.871, -0.2557, 0.4195, -0.9425, -0.2557, 0.2151, -0.9425, -0.2557, 0.2151, 0.871, -0.2557, -0.4195, 0.871, -0.2557, -0.4195, 0.9425, -0.2557, -0.2151, 0.9425, -0.2557, -0.2151, -0.7558, -0.2557, 0.6028, -0.7558, -0.2557, 0.6028, -0.871, -0.2557, 0.4195, -0.871, -0.2557, 0.4195, 0.7558, -0.2557, -0.6028, 0.7558, -0.2557, -0.6028, 0.871, -0.2557, -0.4195, 0.871, -0.2557, -0.4195, -0.6028, -0.2557, 0.7558, -0.6028, -0.2557, 0.7558, -0.7558, -0.2557, 0.6028, -0.7558, -0.2557, 0.6028, 0.6028, -0.2557, -0.7558, 0.6028, -0.2557, -0.7558, 0.7558, -0.2557, -0.6028, 0.7558, -0.2557, -0.6028, -0.4195, -0.2557, 0.871, -0.4195, -0.2557, 0.871, -0.6028, -0.2557, 0.7558, -0.6028, -0.2557, 0.7558, 0.4195, -0.2557, -0.871, 0.4195, -0.2557, -0.871, 0.6028, -0.2557, -0.7558, 0.6028, -0.2557, -0.7558, -0.2151, -0.2557, 0.9425, -0.2151, -0.2557, 0.9425, -0.4195, -0.2557, 0.871, -0.4195, -0.2557, 0.871, 0.2151, -0.2557, -0.9425, 0.2151, -0.2557, -0.9425, 0.4195, -0.2557, -0.871, 0.4195, -0.2557, -0.871, 2.891e-06, -0.2557, 0.9668, 2.804e-06, -0.2557, 0.9668, -0.2151, -0.2557, 0.9425, -0.2151, -0.2557, 0.9425, -0.2151, -0.2557, -0.9425, -0.2151, -0.2557, -0.9425, -1.706e-06, -0.2557, -0.9668, -1.767e-06, -0.2557, -0.9668, -1.767e-06, -0.2557, -0.9668, -1.706e-06, -0.2557, -0.9668, 0.2151, -0.2557, -0.9425, 0.2151, -0.2557, -0.9425, 0.2151, -0.2557, 0.9425, 0.2151, -0.2557, 0.9425, 2.804e-06, -0.2557, 0.9668, 2.891e-06, -0.2557, 0.9668, -0.4195, -0.2557, -0.871, -0.4195, -0.2557, -0.871, -0.2151, -0.2557, -0.9425, -0.2151, -0.2557, -0.9425, 0.4195, -0.2557, 0.871, 0.4195, -0.2557, 0.871, 0.2151, -0.2557, 0.9425, 0.2151, -0.2557, 0.9425, -0.6028, -0.2557, -0.7558, -0.6028, -0.2557, -0.7558, -0.4195, -0.2557, -0.871, -0.4195, -0.2557, -0.871, 0.6028, -0.2557, 0.7558, 0.6028, -0.2557, 0.7558, 0.4195, -0.2557, 0.871, 0.4195, -0.2557, 0.871, -0.7558, -0.2557, -0.6028, -0.7558, -0.2557, -0.6028, -0.6028, -0.2557, -0.7558, -0.6028, -0.2557, -0.7558])] * 3)])
me_aria = bpy.data.meshes.new('ARIA')
me_aria.from_pydata([(0.7427, 2.762, 0.5922), (0.5922, 2.762, 0.7427), (0.605, 2.937, 0.7586), (0.7586, 2.937, 0.605), (-0.8558, 2.762, -0.4121), (-0.7427, 2.762, -0.5922), (-0.7586, 2.937, -0.605), (-0.8742, 2.937, -0.421), (0.8558, 2.762, 0.4121), (0.8742, 2.937, 0.421), (-0.9261, 2.762, -0.2114), (-0.946, 2.937, -0.2159), (0.9261, 2.762, 0.2114), (0.946, 2.937, 0.2159), (-0.9499, 2.762, -6.038e-08), (-0.9703, 2.937, 8.433e-07), (0.9499, 2.762, -9.289e-07), (0.9703, 2.937, -2.521e-08), (-0.9261, 2.762, 0.2114), (-0.946, 2.937, 0.2159), (0.9261, 2.762, -0.2114), (0.946, 2.937, -0.2159), (-0.8558, 2.762, 0.4121), (-0.8742, 2.937, 0.421), (0.8558, 2.762, -0.4121), (0.8742, 2.937, -0.421), (-0.7427, 2.762, 0.5922), (-0.7586, 2.937, 0.605), (0.7427, 2.762, -0.5922), (0.7586, 2.937, -0.605), (-0.5922, 2.762, 0.7427), (-0.605, 2.937, 0.7586), (0.5922, 2.762, -0.7427), (0.605, 2.937, -0.7586), (-0.4121, 2.762, 0.8558), (-0.421, 2.937, 0.8742), (0.4121, 2.762, -0.8558), (0.421, 2.937, -0.8742), (-0.2114, 2.762, 0.9261), (-0.2159, 2.937, 0.946), (0.2114, 2.762, -0.9261), (0.2159, 2.937, -0.946), (-1.413e-08, 2.762, 0.9499), (-1.413e-08, 2.937, 0.9703), (-0.2114, 2.762, -0.9261), (-1.413e-08, 2.762, -0.9499), (-1.413e-08, 2.937, -0.9703), (-0.2159, 2.937, -0.946), (0.2114, 2.762, 0.9261), (0.2159, 2.937, 0.946), (-0.4121, 2.762, -0.8558), (-0.421, 2.937, -0.8742), (0.4121, 2.762, 0.8558), (0.421, 2.937, 0.8742), (-0.5922, 2.762, -0.7427), (-0.605, 2.937, -0.7586)], [], [(0, 1, 2, 3), (4, 5, 6, 7), (8, 0, 3, 9), (10, 4, 7, 11), (12, 8, 9, 13), (14, 10, 11, 15), (16, 12, 13, 17), (18, 14, 15, 19), (20, 16, 17, 21), (22, 18, 19, 23), (24, 20, 21, 25), (26, 22, 23, 27), (28, 24, 25, 29), (30, 26, 27, 31), (32, 28, 29, 33), (34, 30, 31, 35), (36, 32, 33, 37), (38, 34, 35, 39), (40, 36, 37, 41), (42, 38, 39, 43), (44, 45, 46, 47), (45, 40, 41, 46), (48, 42, 43, 49), (50, 44, 47, 51), (52, 48, 49, 53), (54, 50, 51, 55), (1, 52, 53, 2), (5, 54, 55, 6)])
me_aria.polygons.foreach_set('use_smooth', [True] * 28)
_k = set([(0, 1), (0, 8), (1, 52), (2, 3), (2, 53), (3, 9), (4, 5), (4, 10), (5, 54), (6, 7), (6, 55), (7, 11), (8, 12), (9, 13), (10, 14), (11, 15), (12, 16), (13, 17), (14, 18), (15, 19), (16, 20), (17, 21), (18, 22), (19, 23), (20, 24), (21, 25), (22, 26), (23, 27), (24, 28), (25, 29), (26, 30), (27, 31), (28, 32), (29, 33), (30, 34), (31, 35), (32, 36), (33, 37), (34, 38), (35, 39), (36, 40), (37, 41), (38, 42), (39, 43), (40, 45), (41, 46), (42, 48), (43, 49), (44, 45), (44, 50), (46, 47), (47, 51), (48, 52), (49, 53), (50, 54), (51, 55)])
me_aria.attributes.new('sharp_edge', 'BOOLEAN', 'EDGE').data.foreach_set('value', [ (min(e.vertices), max(e.vertices)) in _k for e in me_aria.edges])
_uv = me_aria.uv_layers.new(name='UVMap')
_uv.uv.foreach_set('vector', [0.0, 0.0, 0.0, 0.0, 0.0, 0.0, 0.0, 0.0, 0.0, 0.0, 0.0, 0.0, 0.0, 0.0, 0.0, 0.0, 0.0, 0.0, 0.0, 0.0, 0.0, 0.0, 0.0, 0.0, 0.0, 0.0, 0.0, 0.0, 0.0, 0.0, 0.0, 0.0, 0.0, 0.0, 0.0, 0.0, 0.0, 0.0, 0.0, 0.0, 0.0, 0.0, 0.0, 0.0, 0.0, 0.0, 0.0, 0.0, 0.0, 0.0, 0.0, 0.0, 0.0, 0.0, 0.0, 0.0, 0.0, 0.0, 0.0, 0.0, 0.0, 0.0, 0.0, 0.0, 0.0, 0.0, 0.0, 0.0, 0.0, 0.0, 0.0, 0.0, 0.0, 0.0, 0.0, 0.0, 0.0, 0.0, 0.0, 0.0, 0.0, 0.0, 0.0, 0.0, 0.0, 0.0, 0.0, 0.0, 0.0, 0.0, 0.0, 0.0, 0.0, 0.0, 0.0, 0.0, 0.0, 0.0, 0.0, 0.0, 0.0, 0.0, 0.0, 0.0, 0.0, 0.0, 0.0, 0.0, 0.0, 0.0, 0.0, 0.0, 0.0, 0.0, 0.0, 0.0, 0.0, 0.0, 0.0, 0.0, 0.0, 0.0, 0.0, 0.0, 0.0, 0.0, 0.0, 0.0, 0.0, 0.0, 0.0, 0.0, 0.0, 0.0, 0.0, 0.0, 0.0, 0.0, 0.0, 0.0, 0.0, 0.0, 0.0, 0.0, 0.0, 0.0, 0.0, 0.0, 0.0, 0.0, 0.0, 0.0, 0.0, 0.0, 0.0, 0.0, 0.0, 0.0, 0.0, 0.0, 0.0, 0.0, 0.0, 0.0, 0.0, 0.0, 0.0, 0.0, 0.0, 0.0, 0.0, 0.0, 0.0, 0.0, 0.0, 0.0, 0.0, 0.0, 0.0, 0.0, 0.0, 0.0, 0.0, 0.0, 0.0, 0.0, 0.0, 0.0, 0.0, 0.0, 0.0, 0.0, 0.0, 0.0, 0.0, 0.0, 0.0, 0.0, 0.0, 0.0, 0.0, 0.0, 0.0, 0.0, 0.0, 0.0, 0.0, 0.0, 0.0, 0.0, 0.0, 0.0, 0.0, 0.0, 0.0, 0.0, 0.0, 0.0, 0.0, 0.0, 0.0, 0.0, 0.0, 0.0])
me_aria.materials.append(mat_none_002)
me_aria.materials.append(mat_none)
me_aria.use_remesh_fix_poles = True
me_aria.use_remesh_preserve_attributes = False
me_aria.use_mirror_vertex_groups = False
me_aria.update()
me_aria.normals_split_custom_set([tuple(v) for v in zip(*[iter([-0.7765, 0.1161, -0.6193, -0.6193, 0.1161, -0.7765, -0.6193, 0.1161, -0.7765, -0.7765, 0.1161, -0.6193, 0.8949, 0.1161, 0.431, 0.7765, 0.1161, 0.6193, 0.7765, 0.1161, 0.6193, 0.8949, 0.1161, 0.4309, -0.8949, 0.1161, -0.431, -0.7765, 0.1161, -0.6193, -0.7765, 0.1161, -0.6193, -0.8949, 0.1161, -0.431, 0.9683, 0.1161, 0.221, 0.8949, 0.1161, 0.431, 0.8949, 0.1161, 0.4309, 0.9683, 0.1161, 0.221, -0.9683, 0.1161, -0.221, -0.8949, 0.1161, -0.431, -0.8949, 0.1161, -0.431, -0.9683, 0.1161, -0.221, 0.9932, 0.1161, 2.367e-07, 0.9683, 0.1161, 0.221, 0.9683, 0.1161, 0.221, 0.9932, 0.1161, -4.861e-07, -0.9932, 0.1161, 1.212e-06, -0.9683, 0.1161, -0.221, -0.9683, 0.1161, -0.221, -0.9932, 0.1161, 4.716e-07, 0.9683, 0.1161, -0.221, 0.9932, 0.1161, 2.367e-07, 0.9932, 0.1161, -4.861e-07, 0.9683, 0.1161, -0.221, -0.9683, 0.1161, 0.221, -0.9932, 0.1161, 1.212e-06, -0.9932, 0.1161, 4.716e-07, -0.9683, 0.1161, 0.221, 0.8949, 0.1161, -0.4309, 0.9683, 0.1161, -0.221, 0.9683, 0.1161, -0.221, 0.8949, 0.1161, -0.431, -0.8949, 0.1161, 0.431, -0.9683, 0.1161, 0.221, -0.9683, 0.1161, 0.221, -0.8949, 0.1161, 0.431, 0.7765, 0.1161, -0.6193, 0.8949, 0.1161, -0.4309, 0.8949, 0.1161, -0.431, 0.7765, 0.1161, -0.6193, -0.7765, 0.1161, 0.6193, -0.8949, 0.1161, 0.431, -0.8949, 0.1161, 0.431, -0.7765, 0.1161, 0.6193, 0.6193, 0.1161, -0.7765, 0.7765, 0.1161, -0.6193, 0.7765, 0.1161, -0.6193, 0.6193, 0.1161, -0.7765, -0.6193, 0.1161, 0.7765, -0.7765, 0.1161, 0.6193, -0.7765, 0.1161, 0.6193, -0.6193, 0.1161, 0.7765, 0.431, 0.1161, -0.8949, 0.6193, 0.1161, -0.7765, 0.6193, 0.1161, -0.7765, 0.4309, 0.1161, -0.8949, -0.4309, 0.1161, 0.8949, -0.6193, 0.1161, 0.7765, -0.6193, 0.1161, 0.7765, -0.4309, 0.1161, 0.8949, 0.221, 0.1161, -0.9683, 0.431, 0.1161, -0.8949, 0.4309, 0.1161, -0.8949, 0.221, 0.1161, -0.9683, -0.221, 0.1161, 0.9683, -0.4309, 0.1161, 0.8949, -0.4309, 0.1161, 0.8949, -0.221, 0.1161, 0.9683, 8.994e-08, 0.1161, -0.9932, 0.221, 0.1161, -0.9683, 0.221, 0.1161, -0.9683, 9.144e-08, 0.1161, -0.9932, 0.221, 0.1161, 0.9683, -3.645e-07, 0.1161, 0.9932, -3.513e-07, 0.1161, 0.9932, 0.221, 0.1161, 0.9683, -3.645e-07, 0.1161, 0.9932, -0.221, 0.1161, 0.9683, -0.221, 0.1161, 0.9683, -3.513e-07, 0.1161, 0.9932, -0.221, 0.1161, -0.9683, 8.994e-08, 0.1161, -0.9932, 9.144e-08, 0.1161, -0.9932, -0.221, 0.1161, -0.9683, 0.431, 0.1161, 0.8949, 0.221, 0.1161, 0.9683, 0.221, 0.1161, 0.9683, 0.431, 0.1161, 0.8949, -0.431, 0.1161, -0.8949, -0.221, 0.1161, -0.9683, -0.221, 0.1161, -0.9683, -0.431, 0.1161, -0.8949, 0.6193, 0.1161, 0.7765, 0.431, 0.1161, 0.8949, 0.431, 0.1161, 0.8949, 0.6193, 0.1161, 0.7765, -0.6193, 0.1161, -0.7765, -0.431, 0.1161, -0.8949, -0.431, 0.1161, -0.8949, -0.6193, 0.1161, -0.7765, 0.7765, 0.1161, 0.6193, 0.6193, 0.1161, 0.7765, 0.6193, 0.1161, 0.7765, 0.7765, 0.1161, 0.6193])] * 3)])
me_bicchiere__base = bpy.data.meshes.new('BICCHIERE__base')
me_bicchiere__base.from_pydata([(0.4157, 0.0, 0.5213), (-6.406e-08, 0.0, -5.748e-08), (0.5213, 0.0, 0.4157), (-0.5213, 0.0, -0.4157), (-0.6007, 0.0, -0.2893), (0.6007, 0.0, 0.2893), (-0.65, 0.0, -0.1484), (0.65, 0.0, 0.1484), (-0.6668, 0.0, -5.748e-08), (0.6668, 0.0, -7.242e-07), (-0.65, 0.0, 0.1484), (0.65, 0.0, -0.1484), (-0.6007, 0.0, 0.2893), (0.6007, 0.0, -0.2893), (-0.5213, 0.0, 0.4157), (0.5213, 0.0, -0.4157), (-0.4157, 0.0, 0.5213), (0.4157, 0.0, -0.5213), (-0.2893, 0.0, 0.6007), (0.2893, 0.0, -0.6007), (-0.1484, 0.0, 0.65), (0.1484, 0.0, -0.65), (-6.406e-08, 0.0, 0.6668), (-6.406e-08, 0.0, -0.6668), (-0.1484, 0.0, -0.65), (0.1484, 0.0, 0.65), (-0.2893, 0.0, -0.6007), (0.2893, 0.0, 0.6007), (-0.4157, 0.0, -0.5213)], [], [(0, 1, 2), (3, 1, 4), (2, 1, 5), (4, 1, 6), (5, 1, 7), (6, 1, 8), (7, 1, 9), (8, 1, 10), (9, 1, 11), (10, 1, 12), (11, 1, 13), (12, 1, 14), (13, 1, 15), (14, 1, 16), (15, 1, 17), (16, 1, 18), (17, 1, 19), (18, 1, 20), (19, 1, 21), (20, 1, 22), (23, 1, 24), (21, 1, 23), (22, 1, 25), (24, 1, 26), (25, 1, 27), (26, 1, 28), (27, 1, 0), (28, 1, 3)])
me_bicchiere__base.polygons.foreach_set('use_smooth', [True] * 28)
_k = set([(0, 2), (0, 27), (2, 5), (3, 4), (3, 28), (4, 6), (5, 7), (6, 8), (7, 9), (8, 10), (9, 11), (10, 12), (11, 13), (12, 14), (13, 15), (14, 16), (15, 17), (16, 18), (17, 19), (18, 20), (19, 21), (20, 22), (21, 23), (22, 25), (23, 24), (24, 26), (25, 27), (26, 28)])
me_bicchiere__base.attributes.new('sharp_edge', 'BOOLEAN', 'EDGE').data.foreach_set('value', [ (min(e.vertices), max(e.vertices)) in _k for e in me_bicchiere__base.edges])
_uv = me_bicchiere__base.uv_layers.new(name='UVMap')
_uv.uv.foreach_set('vector', [0.0, 0.0, 0.0, 0.0, 0.0, 0.0, 0.0, 0.0, 0.0, 0.0, 0.0, 0.0, 0.0, 0.0, 0.0, 0.0, 0.0, 0.0, 0.0, 0.0, 0.0, 0.0, 0.0, 0.0, 0.0, 0.0, 0.0, 0.0, 0.0, 0.0, 0.0, 0.0, 0.0, 0.0, 0.0, 0.0, 0.0, 0.0, 0.0, 0.0, 0.0, 0.0, 0.0, 0.0, 0.0, 0.0, 0.0, 0.0, 0.0, 0.0, 0.0, 0.0, 0.0, 0.0, 0.0, 0.0, 0.0, 0.0, 0.0, 0.0, 0.0, 0.0, 0.0, 0.0, 0.0, 0.0, 0.0, 0.0, 0.0, 0.0, 0.0, 0.0, 0.0, 0.0, 0.0, 0.0, 0.0, 0.0, 0.0, 0.0, 0.0, 0.0, 0.0, 0.0, 0.0, 0.0, 0.0, 0.0, 0.0, 0.0, 0.0, 0.0, 0.0, 0.0, 0.0, 0.0, 0.0, 0.0, 0.0, 0.0, 0.0, 0.0, 0.0, 0.0, 0.0, 0.0, 0.0, 0.0, 0.0, 0.0, 0.0, 0.0, 0.0, 0.0, 0.0, 0.0, 0.0, 0.0, 0.0, 0.0, 0.0, 0.0, 0.0, 0.0, 0.0, 0.0, 0.0, 0.0, 0.0, 0.0, 0.0, 0.0, 0.0, 0.0, 0.0, 0.0, 0.0, 0.0, 0.0, 0.0, 0.0, 0.0, 0.0, 0.0, 0.0, 0.0, 0.0, 0.0, 0.0, 0.0, 0.0, 0.0, 0.0, 0.0, 0.0, 0.0, 0.0, 0.0, 0.0, 0.0, 0.0, 0.0, 0.0, 0.0, 0.0, 0.0, 0.0, 0.0])
me_bicchiere__base.materials.append(mat_none_001)
me_bicchiere__base.use_remesh_fix_poles = True
me_bicchiere__base.use_remesh_preserve_attributes = False
me_bicchiere__base.use_mirror_vertex_groups = False
me_bicchiere__base.update()
me_bicchiere__base.normals_split_custom_set([tuple(v) for v in zip(*[iter([0.0, -1.0, 0.0, 0.0, -1.0, 0.0, 0.0, -1.0, 0.0, 0.0, -1.0, 0.0, 0.0, -1.0, 0.0, 0.0, -1.0, 0.0, 0.0, -1.0, 0.0, 0.0, -1.0, 0.0, 0.0, -1.0, 0.0, 0.0, -1.0, 0.0, 0.0, -1.0, 0.0, 0.0, -1.0, 0.0, 0.0, -1.0, 0.0, 0.0, -1.0, 0.0, 0.0, -1.0, 0.0, 0.0, -1.0, 0.0, 0.0, -1.0, 0.0, 0.0, -1.0, 0.0, 0.0, -1.0, 0.0, 0.0, -1.0, 0.0, 0.0, -1.0, 0.0, 0.0, -1.0, 0.0, 0.0, -1.0, 0.0, 0.0, -1.0, 0.0, 0.0, -1.0, 0.0, 0.0, -1.0, 0.0, 0.0, -1.0, 0.0, 0.0, -1.0, 0.0, 0.0, -1.0, 0.0, 0.0, -1.0, 0.0, 0.0, -1.0, 0.0, 0.0, -1.0, 0.0, 0.0, -1.0, 0.0, 0.0, -1.0, 0.0, 0.0, -1.0, 0.0, 0.0, -1.0, 0.0, 0.0, -1.0, 0.0, 0.0, -1.0, 0.0, 0.0, -1.0, 0.0, 0.0, -1.0, 0.0, 0.0, -1.0, 0.0, 0.0, -1.0, 0.0, 0.0, -1.0, 0.0, 0.0, -1.0, 0.0, 0.0, -1.0, 0.0, 0.0, -1.0, 0.0, 0.0, -1.0, 0.0, 0.0, -1.0, 0.0, 0.0, -1.0, 0.0, 0.0, -1.0, 0.0, 0.0, -1.0, 0.0, 0.0, -1.0, 0.0, 0.0, -1.0, 0.0, 0.0, -1.0, 0.0, 0.0, -1.0, 0.0, 0.0, -1.0, 0.0, 0.0, -1.0, 0.0, 0.0, -1.0, 0.0, 0.0, -1.0, 0.0, 0.0, -1.0, 0.0, 0.0, -1.0, 0.0, 0.0, -1.0, 0.0, 0.0, -1.0, 0.0, 0.0, -1.0, 0.0, 0.0, -1.0, 0.0, 0.0, -1.0, 0.0, 0.0, -1.0, 0.0, 0.0, -1.0, 0.0, 0.0, -1.0, 0.0, 0.0, -1.0, 0.0, 0.0, -1.0, 0.0, 0.0, -1.0, 0.0, 0.0, -1.0, 0.0, 0.0, -1.0, 0.0, 0.0, -1.0, 0.0, 0.0, -1.0, 0.0, 0.0, -1.0, 0.0, 0.0, -1.0, 0.0, 0.0, -1.0, 0.0, 0.0, -1.0, 0.0, 0.0, -1.0, 0.0, 0.0, -1.0, 0.0, 0.0, -1.0, 0.0, 0.0, -1.0, 0.0])] * 3)])
me_liquido__base = bpy.data.meshes.new('LIQUIDO__base')
me_liquido__base.from_pydata([(0.07906, 0.5134, -0.3464), (0.1541, 0.5134, -0.3201), (-6.721e-08, 0.5134, -2.113e-07), (-6.721e-08, 0.5134, 0.3553), (-0.07906, 0.5134, 0.3464), (-0.07906, 0.5134, -0.3464), (-6.721e-08, 0.5134, -0.3553), (0.07906, 0.5134, 0.3464), (-0.1541, 0.5134, -0.3201), (0.1541, 0.5134, 0.3201), (-0.2215, 0.5134, -0.2778), (0.2215, 0.5134, 0.2778), (0.2778, 0.5134, 0.2215), (0.2215, 0.5134, -0.2778), (0.2778, 0.5134, -0.2215), (-0.1541, 0.5134, 0.3201), (-0.2215, 0.5134, 0.2778), (0.3464, 0.5134, 0.07906), (0.3201, 0.5134, 0.1541), (-0.3464, 0.5134, -0.07906), (-0.3201, 0.5134, -0.1541), (-0.2778, 0.5134, -0.2215), (-0.2778, 0.5134, 0.2215), (0.3201, 0.5134, -0.1541), (-0.3201, 0.5134, 0.1541), (0.3464, 0.5134, -0.07906), (-0.3464, 0.5134, 0.07906), (0.3553, 0.5134, -5.81e-07), (-0.3553, 0.5134, -2.113e-07)], [], [(0, 1, 2), (3, 4, 2), (5, 6, 2), (6, 0, 2), (7, 3, 2), (8, 5, 2), (9, 7, 2), (10, 8, 2), (11, 9, 2), (12, 11, 2), (13, 14, 2), (15, 16, 2), (1, 13, 2), (4, 15, 2), (17, 18, 2), (19, 20, 2), (18, 12, 2), (20, 21, 2), (21, 10, 2), (16, 22, 2), (14, 23, 2), (22, 24, 2), (23, 25, 2), (24, 26, 2), (25, 27, 2), (26, 28, 2), (27, 17, 2), (28, 19, 2)])
me_liquido__base.polygons.foreach_set('use_smooth', [True] * 28)
_k = set([(0, 1), (0, 6), (1, 13), (3, 4), (3, 7), (4, 15), (5, 6), (5, 8), (7, 9), (8, 10), (9, 11), (10, 21), (11, 12), (12, 18), (13, 14), (14, 23), (15, 16), (16, 22), (17, 18), (17, 27), (19, 20), (19, 28), (20, 21), (22, 24), (23, 25), (24, 26), (25, 27), (26, 28)])
me_liquido__base.attributes.new('sharp_edge', 'BOOLEAN', 'EDGE').data.foreach_set('value', [ (min(e.vertices), max(e.vertices)) in _k for e in me_liquido__base.edges])
_uv = me_liquido__base.uv_layers.new(name='UVMap')
_uv.uv.foreach_set('vector', [0.0, 0.0, 0.0, 0.0, 0.0, 0.0, 0.0, 0.0, 0.0, 0.0, 0.0, 0.0, 0.0, 0.0, 0.0, 0.0, 0.0, 0.0, 0.0, 0.0, 0.0, 0.0, 0.0, 0.0, 0.0, 0.0, 0.0, 0.0, 0.0, 0.0, 0.0, 0.0, 0.0, 0.0, 0.0, 0.0, 0.0, 0.0, 0.0, 0.0, 0.0, 0.0, 0.0, 0.0, 0.0, 0.0, 0.0, 0.0, 0.0, 0.0, 0.0, 0.0, 0.0, 0.0, 0.0, 0.0, 0.0, 0.0, 0.0, 0.0, 0.0, 0.0, 0.0, 0.0, 0.0, 0.0, 0.0, 0.0, 0.0, 0.0, 0.0, 0.0, 0.0, 0.0, 0.0, 0.0, 0.0, 0.0, 0.0, 0.0, 0.0, 0.0, 0.0, 0.0, 0.0, 0.0, 0.0, 0.0, 0.0, 0.0, 0.0, 0.0, 0.0, 0.0, 0.0, 0.0, 0.0, 0.0, 0.0, 0.0, 0.0, 0.0, 0.0, 0.0, 0.0, 0.0, 0.0, 0.0, 0.0, 0.0, 0.0, 0.0, 0.0, 0.0, 0.0, 0.0, 0.0, 0.0, 0.0, 0.0, 0.0, 0.0, 0.0, 0.0, 0.0, 0.0, 0.0, 0.0, 0.0, 0.0, 0.0, 0.0, 0.0, 0.0, 0.0, 0.0, 0.0, 0.0, 0.0, 0.0, 0.0, 0.0, 0.0, 0.0, 0.0, 0.0, 0.0, 0.0, 0.0, 0.0, 0.0, 0.0, 0.0, 0.0, 0.0, 0.0, 0.0, 0.0, 0.0, 0.0, 0.0, 0.0, 0.0, 0.0, 0.0, 0.0, 0.0, 0.0])
me_liquido__base.materials.append(mat_none_003)
me_liquido__base.use_remesh_fix_poles = True
me_liquido__base.use_remesh_preserve_attributes = False
me_liquido__base.use_mirror_vertex_groups = False
me_liquido__base.update()
me_liquido__base.normals_split_custom_set([tuple(v) for v in zip(*[iter([0.0, -1.0, 0.0, 0.0, -1.0, -2.653e-07, -1.041e-13, -1.0, -2.084e-07, 8.281e-14, -1.0, -2.653e-07, 7.466e-08, -1.0, -1.326e-07, -1.041e-13, -1.0, -2.084e-07, 0.0, -1.0, 0.0, 0.0, -1.0, 0.0, -1.041e-13, -1.0, -2.084e-07, 0.0, -1.0, 0.0, 0.0, -1.0, 0.0, -1.041e-13, -1.0, -2.084e-07, -7.466e-08, -1.0, -3.979e-07, 8.281e-14, -1.0, -2.653e-07, -1.041e-13, -1.0, -2.084e-07, 0.0, -1.0, 0.0, 0.0, -1.0, 0.0, -1.041e-13, -1.0, -2.084e-07, -1.456e-07, -1.0, -2.653e-07, -7.466e-08, -1.0, -3.979e-07, -1.041e-13, -1.0, -2.084e-07, 0.0, -1.0, 0.0, 0.0, -1.0, 0.0, -1.041e-13, -1.0, -2.084e-07, -2.092e-07, -1.0, 0.0, -1.456e-07, -1.0, -2.653e-07, -1.041e-13, -1.0, -2.084e-07, -2.623e-07, -1.0, 0.0, -2.092e-07, -1.0, 0.0, -1.041e-13, -1.0, -2.084e-07, 0.0, -1.0, -2.653e-07, 0.0, -1.0, -5.305e-07, -1.041e-13, -1.0, -2.084e-07, 1.456e-07, -1.0, 0.0, 2.092e-07, -1.0, -5.305e-07, -1.041e-13, -1.0, -2.084e-07, 0.0, -1.0, -2.653e-07, 0.0, -1.0, -2.653e-07, -1.041e-13, -1.0, -2.084e-07, 7.466e-08, -1.0, -1.326e-07, 1.456e-07, -1.0, 0.0, -1.041e-13, -1.0, -2.084e-07, 1.678e-07, -1.0, -1.061e-06, 2.482e-08, -1.0, -1.061e-06, -1.041e-13, -1.0, -2.084e-07, 0.0, -1.0, 0.0, 0.0, -1.0, 5.305e-07, -1.041e-13, -1.0, -2.084e-07, 2.482e-08, -1.0, -1.061e-06, -2.623e-07, -1.0, 0.0, -1.041e-13, -1.0, -2.084e-07, 0.0, -1.0, 5.305e-07, 0.0, -1.0, 5.305e-07, -1.041e-13, -1.0, -2.084e-07, 0.0, -1.0, 5.305e-07, 0.0, -1.0, 0.0, -1.041e-13, -1.0, -2.084e-07, 2.092e-07, -1.0, -5.305e-07, 2.623e-07, -1.0, -5.305e-07, -1.041e-13, -1.0, -2.084e-07, 0.0, -1.0, -5.305e-07, 0.0, -1.0, 1.13e-12, -1.041e-13, -1.0, -2.084e-07, 2.623e-07, -1.0, -5.305e-07, -2.482e-08, -1.0, -1.061e-06, -1.041e-13, -1.0, -2.084e-07, 0.0, -1.0, 1.13e-12, 0.0, -1.0, 5.305e-07, -1.041e-13, -1.0, -2.084e-07, -2.482e-08, -1.0, -1.061e-06, -1.678e-07, -1.0, -1.061e-06, -1.041e-13, -1.0, -2.084e-07, 0.0, -1.0, 5.305e-07, 0.0, -1.0, 0.0, -1.041e-13, -1.0, -2.084e-07, -1.678e-07, -1.0, -1.061e-06, 0.0, -1.0, 0.0, -1.041e-13, -1.0, -2.084e-07, 0.0, -1.0, 0.0, 1.678e-07, -1.0, -1.061e-06, -1.041e-13, -1.0, -2.084e-07, 0.0, -1.0, 0.0, 0.0, -1.0, 0.0, -1.041e-13, -1.0, -2.084e-07])] * 3)])
me_liquido__aria = bpy.data.meshes.new('LIQUIDO__ARIA')
me_liquido__aria.from_pydata([(0.5923, 2.762, 0.7427), (-6.406e-08, 2.762, -5.075e-07), (0.7427, 2.762, 0.5923), (-0.7427, 2.762, -0.5923), (-0.8559, 2.762, -0.4122), (0.8559, 2.762, 0.4122), (-0.9262, 2.762, -0.2114), (0.9262, 2.762, 0.2114), (-0.95, 2.762, -6.038e-08), (0.95, 2.762, -9.289e-07), (-0.9262, 2.762, 0.2114), (0.9262, 2.762, -0.2114), (-0.8559, 2.762, 0.4122), (0.8559, 2.762, -0.4122), (-0.7427, 2.762, 0.5923), (0.7427, 2.762, -0.5923), (-0.5923, 2.762, 0.7427), (0.5923, 2.762, -0.7427), (-0.4122, 2.762, 0.8559), (0.4122, 2.762, -0.8559), (-0.2114, 2.762, 0.9262), (0.2114, 2.762, -0.9262), (-1.413e-08, 2.762, 0.95), (-1.413e-08, 2.762, -0.95), (-0.2114, 2.762, -0.9262), (0.2114, 2.762, 0.9262), (-0.4122, 2.762, -0.8559), (0.4122, 2.762, 0.8559), (-0.5923, 2.762, -0.7427)], [], [(0, 2, 1), (3, 4, 1), (2, 5, 1), (4, 6, 1), (5, 7, 1), (6, 8, 1), (7, 9, 1), (8, 10, 1), (9, 11, 1), (10, 12, 1), (11, 13, 1), (12, 14, 1), (13, 15, 1), (14, 16, 1), (15, 17, 1), (16, 18, 1), (17, 19, 1), (18, 20, 1), (19, 21, 1), (20, 22, 1), (23, 24, 1), (21, 23, 1), (22, 25, 1), (24, 26, 1), (25, 27, 1), (26, 28, 1), (27, 0, 1), (28, 3, 1)])
me_liquido__aria.polygons.foreach_set('use_smooth', [True] * 28)
me_liquido__aria.polygons.foreach_set('material_index', [1, 1, 1, 1, 1, 1, 1, 1, 1, 1, 1, 1, 1, 1, 1, 1, 1, 1, 1, 1, 1, 1, 1, 1, 1, 1, 1, 1])
_k = set([(0, 2), (0, 27), (2, 5), (3, 4), (3, 28), (4, 6), (5, 7), (6, 8), (7, 9), (8, 10), (9, 11), (10, 12), (11, 13), (12, 14), (13, 15), (14, 16), (15, 17), (16, 18), (17, 19), (18, 20), (19, 21), (20, 22), (21, 23), (22, 25), (23, 24), (24, 26), (25, 27), (26, 28)])
me_liquido__aria.attributes.new('sharp_edge', 'BOOLEAN', 'EDGE').data.foreach_set('value', [ (min(e.vertices), max(e.vertices)) in _k for e in me_liquido__aria.edges])
_uv = me_liquido__aria.uv_layers.new(name='UVMap')
_uv.uv.foreach_set('vector', [0.0, 0.0, 0.0, 0.0, 0.0, 0.0, 0.0, 0.0, 0.0, 0.0, 0.0, 0.0, 0.0, 0.0, 0.0, 0.0, 0.0, 0.0, 0.0, 0.0, 0.0, 0.0, 0.0, 0.0, 0.0, 0.0, 0.0, 0.0, 0.0, 0.0, 0.0, 0.0, 0.0, 0.0, 0.0, 0.0, 0.0, 0.0, 0.0, 0.0, 0.0, 0.0, 0.0, 0.0, 0.0, 0.0, 0.0, 0.0, 0.0, 0.0, 0.0, 0.0, 0.0, 0.0, 0.0, 0.0, 0.0, 0.0, 0.0, 0.0, 0.0, 0.0, 0.0, 0.0, 0.0, 0.0, 0.0, 0.0, 0.0, 0.0, 0.0, 0.0, 0.0, 0.0, 0.0, 0.0, 0.0, 0.0, 0.0, 0.0, 0.0, 0.0, 0.0, 0.0, 0.0, 0.0, 0.0, 0.0, 0.0, 0.0, 0.0, 0.0, 0.0, 0.0, 0.0, 0.0, 0.0, 0.0, 0.0, 0.0, 0.0, 0.0, 0.0, 0.0, 0.0, 0.0, 0.0, 0.0, 0.0, 0.0, 0.0, 0.0, 0.0, 0.0, 0.0, 0.0, 0.0, 0.0, 0.0, 0.0, 0.0, 0.0, 0.0, 0.0, 0.0, 0.0, 0.0, 0.0, 0.0, 0.0, 0.0, 0.0, 0.0, 0.0, 0.0, 0.0, 0.0, 0.0, 0.0, 0.0, 0.0, 0.0, 0.0, 0.0, 0.0, 0.0, 0.0, 0.0, 0.0, 0.0, 0.0, 0.0, 0.0, 0.0, 0.0, 0.0, 0.0, 0.0, 0.0, 0.0, 0.0, 0.0, 0.0, 0.0, 0.0, 0.0, 0.0, 0.0])
me_liquido__aria.materials.append(mat_none_003)
me_liquido__aria.materials.append(mat_none_001)
me_liquido__aria.use_remesh_fix_poles = True
me_liquido__aria.use_remesh_preserve_attributes = False
me_liquido__aria.use_mirror_vertex_groups = False
me_liquido__aria.update()
me_liquido__aria.normals_split_custom_set([tuple(v) for v in zip(*[iter([-6.259e-07, 1.0, -5.936e-07, -7.849e-07, 1.0, 0.0, 1.674e-13, 1.0, -7.909e-09, 9.811e-07, 1.0, 0.0, 6.598e-07, 1.0, 0.0, 1.674e-13, 1.0, -7.909e-09, -7.849e-07, 1.0, 0.0, -9.045e-07, 1.0, -1.187e-06, 1.674e-13, 1.0, -7.909e-09, 6.598e-07, 1.0, 0.0, 9.787e-07, 1.0, 1.187e-06, 1.674e-13, 1.0, -7.909e-09, -9.045e-07, 1.0, -1.187e-06, -9.787e-07, 1.0, -1.187e-06, 1.674e-13, 1.0, -7.909e-09, 9.787e-07, 1.0, 1.187e-06, 1.004e-06, 1.0, -5.066e-12, 1.674e-13, 1.0, -7.909e-09, -9.787e-07, 1.0, -1.187e-06, -1.004e-06, 1.0, 0.0, 1.674e-13, 1.0, -7.909e-09, 1.004e-06, 1.0, -5.066e-12, 9.787e-07, 1.0, -1.187e-06, 1.674e-13, 1.0, -7.909e-09, -1.004e-06, 1.0, 0.0, -9.787e-07, 1.0, 0.0, 1.674e-13, 1.0, -7.909e-09, 9.787e-07, 1.0, -1.187e-06, 9.045e-07, 1.0, 0.0, 1.674e-13, 1.0, -7.909e-09, -9.787e-07, 1.0, 0.0, -6.598e-07, 1.0, 0.0, 1.674e-13, 1.0, -7.909e-09, 9.045e-07, 1.0, 0.0, 7.849e-07, 1.0, 0.0, 1.674e-13, 1.0, -7.909e-09, -6.598e-07, 1.0, 0.0, -9.811e-07, 1.0, 1.187e-06, 1.674e-13, 1.0, -7.909e-09, 7.849e-07, 1.0, 0.0, 6.259e-07, 1.0, -5.936e-07, 1.674e-13, 1.0, -7.909e-09, -9.811e-07, 1.0, 1.187e-06, -1.067e-06, 1.0, 1.187e-06, 1.674e-13, 1.0, -7.909e-09, 6.259e-07, 1.0, -5.936e-07, 4.356e-07, 1.0, -8.905e-07, 1.674e-13, 1.0, -7.909e-09, -1.067e-06, 1.0, 1.187e-06, -4.356e-07, 1.0, 8.905e-07, 1.674e-13, 1.0, -7.909e-09, 4.356e-07, 1.0, -8.905e-07, 2.234e-07, 1.0, -7.974e-07, 1.674e-13, 1.0, -7.909e-09, -4.356e-07, 1.0, 8.905e-07, -2.234e-07, 1.0, 1.28e-06, 1.674e-13, 1.0, -7.909e-09, 2.234e-07, 1.0, -7.974e-07, -3.707e-12, 1.0, -1.094e-06, 1.674e-13, 1.0, -7.909e-09, 1.393e-12, 1.0, 9.835e-07, 2.234e-07, 1.0, 1.187e-06, 1.674e-13, 1.0, -7.909e-09, -2.234e-07, 1.0, 1.28e-06, 1.393e-12, 1.0, 9.835e-07, 1.674e-13, 1.0, -7.909e-09, -3.707e-12, 1.0, -1.094e-06, -2.234e-07, 1.0, -5.936e-07, 1.674e-13, 1.0, -7.909e-09, 2.234e-07, 1.0, 1.187e-06, 4.356e-07, 1.0, 5.936e-07, 1.674e-13, 1.0, -7.909e-09, -2.234e-07, 1.0, -5.936e-07, -4.356e-07, 1.0, -5.936e-07, 1.674e-13, 1.0, -7.909e-09, 4.356e-07, 1.0, 5.936e-07, 1.067e-06, 1.0, 0.0, 1.674e-13, 1.0, -7.909e-09, -4.356e-07, 1.0, -5.936e-07, -6.259e-07, 1.0, -5.936e-07, 1.674e-13, 1.0, -7.909e-09, 1.067e-06, 1.0, 0.0, 9.811e-07, 1.0, 0.0, 1.674e-13, 1.0, -7.909e-09])] * 3)])
me_liquido_parete_superiore = bpy.data.meshes.new('LIQUIDO_parete_superiore')
me_liquido_parete_superiore.from_pydata([(-0.7427, 1.114, -0.5923), (-0.5923, 1.114, -0.7427), (0.5923, 1.114, 0.7427), (0.4122, 1.114, 0.8559), (-0.4122, 1.114, -0.8559), (0.2114, 1.114, 0.9262), (-0.2114, 1.114, -0.9262), (-1.413e-08, 1.114, 0.95), (-1.413e-08, 1.114, -0.95), (0.2114, 1.114, -0.9262), (-0.2114, 1.114, 0.9262), (0.4122, 1.114, -0.8559), (-0.4122, 1.114, 0.8559), (0.5923, 1.114, -0.7427), (-0.5923, 1.114, 0.7427), (0.7427, 1.114, -0.5923), (-0.7427, 1.114, 0.5923), (0.8559, 1.114, -0.4122), (-0.8559, 1.114, 0.4122), (0.9262, 1.114, -0.2114), (-0.9262, 1.114, 0.2114), (0.95, 1.114, -6.604e-07), (-0.95, 1.114, 2.081e-07), (0.9262, 1.114, 0.2114), (-0.9262, 1.114, -0.2114), (0.8559, 1.114, 0.4122), (-0.8559, 1.114, -0.4122), (0.7427, 1.114, 0.5923), (-0.6181, 0.5111, -0.4929), (0.4929, 0.5111, 0.6181), (-2.836e-08, 0.5111, -0.7906), (-0.4929, 0.5111, -0.6181), (0.343, 0.5111, -0.7123), (0.7906, 0.5111, -5.671e-07), (-0.1759, 0.5111, 0.7707), (-0.343, 0.5111, 0.7123), (-0.7906, 0.5111, 1.677e-07), (0.343, 0.5111, 0.7123), (-0.7707, 0.5111, 0.1759), (0.4929, 0.5111, -0.6181), (0.7707, 0.5111, 0.1759), (-0.343, 0.5111, -0.7123), (-0.4929, 0.5111, 0.6181), (-0.7707, 0.5111, -0.1759), (0.1759, 0.5111, 0.7707), (0.6181, 0.5111, -0.4929), (0.7123, 0.5111, 0.343), (-0.1759, 0.5111, -0.7707), (-0.6181, 0.5111, 0.4929), (-0.7123, 0.5111, -0.343), (-2.836e-08, 0.5111, 0.7906), (0.7123, 0.5111, -0.343), (0.6181, 0.5111, 0.4929), (-0.7123, 0.5111, 0.343), (0.1759, 0.5111, -0.7707), (0.7707, 0.5111, -0.1759)], [], [(28, 0, 1, 31), (29, 2, 3, 37), (31, 1, 4, 41), (37, 3, 5, 44), (41, 4, 6, 47), (44, 5, 7, 50), (30, 8, 9, 54), (47, 6, 8, 30), (50, 7, 10, 34), (54, 9, 11, 32), (34, 10, 12, 35), (32, 11, 13, 39), (35, 12, 14, 42), (39, 13, 15, 45), (42, 14, 16, 48), (45, 15, 17, 51), (48, 16, 18, 53), (51, 17, 19, 55), (53, 18, 20, 38), (55, 19, 21, 33), (38, 20, 22, 36), (33, 21, 23, 40), (36, 22, 24, 43), (40, 23, 25, 46), (43, 24, 26, 49), (46, 25, 27, 52), (49, 26, 0, 28), (52, 27, 2, 29)])
me_liquido_parete_superiore.polygons.foreach_set('use_smooth', [True] * 28)
_k = set([(0, 1), (0, 26), (1, 4), (2, 3), (2, 27), (3, 5), (4, 6), (5, 7), (6, 8), (7, 10), (8, 9), (9, 11), (10, 12), (11, 13), (12, 14), (13, 15), (14, 16), (15, 17), (16, 18), (17, 19), (18, 20), (19, 21), (20, 22), (21, 23), (22, 24), (23, 25), (24, 26), (25, 27)])
me_liquido_parete_superiore.attributes.new('sharp_edge', 'BOOLEAN', 'EDGE').data.foreach_set('value', [ (min(e.vertices), max(e.vertices)) in _k for e in me_liquido_parete_superiore.edges])
_uv = me_liquido_parete_superiore.uv_layers.new(name='UVMap')
_uv.uv.foreach_set('vector', [0.0, 0.0, 0.0, 0.0, 0.0, 0.0, 0.0, 0.0, 0.0, 0.0, 0.0, 0.0, 0.0, 0.0, 0.0, 0.0, 0.0, 0.0, 0.0, 0.0, 0.0, 0.0, 0.0, 0.0, 0.0, 0.0, 0.0, 0.0, 0.0, 0.0, 0.0, 0.0, 0.0, 0.0, 0.0, 0.0, 0.0, 0.0, 0.0, 0.0, 0.0, 0.0, 0.0, 0.0, 0.0, 0.0, 0.0, 0.0, 0.0, 0.0, 0.0, 0.0, 0.0, 0.0, 0.0, 0.0, 0.0, 0.0, 0.0, 0.0, 0.0, 0.0, 0.0, 0.0, 0.0, 0.0, 0.0, 0.0, 0.0, 0.0, 0.0, 0.0, 0.0, 0.0, 0.0, 0.0, 0.0, 0.0, 0.0, 0.0, 0.0, 0.0, 0.0, 0.0, 0.0, 0.0, 0.0, 0.0, 0.0, 0.0, 0.0, 0.0, 0.0, 0.0, 0.0, 0.0, 0.0, 0.0, 0.0, 0.0, 0.0, 0.0, 0.0, 0.0, 0.0, 0.0, 0.0, 0.0, 0.0, 0.0, 0.0, 0.0, 0.0, 0.0, 0.0, 0.0, 0.0, 0.0, 0.0, 0.0, 0.0, 0.0, 0.0, 0.0, 0.0, 0.0, 0.0, 0.0, 0.0, 0.0, 0.0, 0.0, 0.0, 0.0, 0.0, 0.0, 0.0, 0.0, 0.0, 0.0, 0.0, 0.0, 0.0, 0.0, 0.0, 0.0, 0.0, 0.0, 0.0, 0.0, 0.0, 0.0, 0.0, 0.0, 0.0, 0.0, 0.0, 0.0, 0.0, 0.0, 0.0, 0.0, 0.0, 0.0, 0.0, 0.0, 0.0, 0.0, 0.0, 0.0, 0.0, 0.0, 0.0, 0.0, 0.0, 0.0, 0.0, 0.0, 0.0, 0.0, 0.0, 0.0, 0.0, 0.0, 0.0, 0.0, 0.0, 0.0, 0.0, 0.0, 0.0, 0.0, 0.0, 0.0, 0.0, 0.0, 0.0, 0.0, 0.0, 0.0, 0.0, 0.0, 0.0, 0.0, 0.0, 0.0, 0.0, 0.0, 0.0, 0.0, 0.0, 0.0, 0.0, 0.0, 0.0, 0.0, 0.0, 0.0, 0.0, 0.0, 0.0, 0.0, 0.0, 0.0])
me_liquido_parete_superiore.materials.append(mat_none_003)
me_liquido_parete_superiore.materials.append(mat_none_001)
me_liquido_parete_superiore.use_remesh_fix_poles = True
me_liquido_parete_superiore.use_remesh_preserve_attributes = False
me_liquido_parete_superiore.use_mirror_vertex_groups = False
me_liquido_parete_superiore.update()
me_liquido_parete_superiore.normals_split_custom_set([tuple(v) for v in zip(*[iter([-0.7558, -0.2557, -0.6028, -0.7558, -0.2557, -0.6028, -0.6028, -0.2557, -0.7558, -0.6028, -0.2557, -0.7558, 0.6028, -0.2557, 0.7558, 0.6028, -0.2557, 0.7558, 0.4195, -0.2557, 0.871, 0.4195, -0.2557, 0.871, -0.6028, -0.2557, -0.7558, -0.6028, -0.2557, -0.7558, -0.4195, -0.2557, -0.871, -0.4195, -0.2557, -0.871, 0.4195, -0.2557, 0.871, 0.4195, -0.2557, 0.871, 0.2151, -0.2557, 0.9425, 0.2151, -0.2557, 0.9425, -0.4195, -0.2557, -0.871, -0.4195, -0.2557, -0.871, -0.2151, -0.2557, -0.9425, -0.2151, -0.2557, -0.9425, 0.2151, -0.2557, 0.9425, 0.2151, -0.2557, 0.9425, 3.616e-06, -0.2557, 0.9668, 3.739e-06, -0.2557, 0.9668, -1.781e-06, -0.2557, -0.9668, -1.73e-06, -0.2557, -0.9668, 0.2151, -0.2557, -0.9425, 0.2151, -0.2557, -0.9425, -0.2151, -0.2557, -0.9425, -0.2151, -0.2557, -0.9425, -1.73e-06, -0.2557, -0.9668, -1.781e-06, -0.2557, -0.9668, 3.739e-06, -0.2557, 0.9668, 3.616e-06, -0.2557, 0.9668, -0.2151, -0.2557, 0.9425, -0.2151, -0.2557, 0.9425, 0.2151, -0.2557, -0.9425, 0.2151, -0.2557, -0.9425, 0.4195, -0.2557, -0.871, 0.4195, -0.2557, -0.871, -0.2151, -0.2557, 0.9425, -0.2151, -0.2557, 0.9425, -0.4195, -0.2557, 0.871, -0.4195, -0.2557, 0.871, 0.4195, -0.2557, -0.871, 0.4195, -0.2557, -0.871, 0.6028, -0.2557, -0.7558, 0.6028, -0.2557, -0.7558, -0.4195, -0.2557, 0.871, -0.4195, -0.2557, 0.871, -0.6028, -0.2557, 0.7558, -0.6028, -0.2557, 0.7558, 0.6028, -0.2557, -0.7558, 0.6028, -0.2557, -0.7558, 0.7558, -0.2557, -0.6028, 0.7558, -0.2557, -0.6028, -0.6028, -0.2557, 0.7558, -0.6028, -0.2557, 0.7558, -0.7558, -0.2557, 0.6028, -0.7558, -0.2557, 0.6028, 0.7558, -0.2557, -0.6028, 0.7558, -0.2557, -0.6028, 0.871, -0.2557, -0.4195, 0.871, -0.2557, -0.4195, -0.7558, -0.2557, 0.6028, -0.7558, -0.2557, 0.6028, -0.871, -0.2557, 0.4195, -0.871, -0.2557, 0.4195, 0.871, -0.2557, -0.4195, 0.871, -0.2557, -0.4195, 0.9425, -0.2557, -0.2151, 0.9425, -0.2557, -0.2151, -0.871, -0.2557, 0.4195, -0.871, -0.2557, 0.4195, -0.9425, -0.2557, 0.2151, -0.9425, -0.2557, 0.2151, 0.9425, -0.2557, -0.2151, 0.9425, -0.2557, -0.2151, 0.9668, -0.2557, 1.458e-08, 0.9668, -0.2557, 4.217e-08, -0.9425, -0.2557, 0.2151, -0.9425, -0.2557, 0.2151, -0.9668, -0.2557, 1.992e-07, -0.9668, -0.2557, 1.921e-07, 0.9668, -0.2557, 4.217e-08, 0.9668, -0.2557, 1.458e-08, 0.9425, -0.2557, 0.2151, 0.9425, -0.2557, 0.2151, -0.9668, -0.2557, 1.921e-07, -0.9668, -0.2557, 1.992e-07, -0.9425, -0.2557, -0.2151, -0.9425, -0.2557, -0.2151, 0.9425, -0.2557, 0.2151, 0.9425, -0.2557, 0.2151, 0.871, -0.2557, 0.4195, 0.871, -0.2557, 0.4195, -0.9425, -0.2557, -0.2151, -0.9425, -0.2557, -0.2151, -0.871, -0.2557, -0.4195, -0.871, -0.2557, -0.4195, 0.871, -0.2557, 0.4195, 0.871, -0.2557, 0.4195, 0.7558, -0.2557, 0.6028, 0.7558, -0.2557, 0.6028, -0.871, -0.2557, -0.4195, -0.871, -0.2557, -0.4195, -0.7558, -0.2557, -0.6028, -0.7558, -0.2557, -0.6028, 0.7558, -0.2557, 0.6028, 0.7558, -0.2557, 0.6028, 0.6028, -0.2557, 0.7558, 0.6028, -0.2557, 0.7558])] * 3)])
me_liquido__liquido_superiore = bpy.data.meshes.new('LIQUIDO__LIQUIDO_superiore')
me_liquido__liquido_superiore.from_pydata([(0.1759, 0.5111, -0.7707), (0.343, 0.5111, -0.7123), (-6.721e-08, 0.5111, -2.109e-07), (-2.836e-08, 0.5111, 0.7906), (-0.1759, 0.5111, 0.7707), (-0.1759, 0.5111, -0.7707), (-2.836e-08, 0.5111, -0.7906), (0.1759, 0.5111, 0.7707), (-0.343, 0.5111, -0.7123), (0.343, 0.5111, 0.7123), (-0.4929, 0.5111, -0.6181), (0.4929, 0.5111, 0.6181), (0.6181, 0.5111, 0.4929), (0.4929, 0.5111, -0.6181), (0.6181, 0.5111, -0.4929), (-0.343, 0.5111, 0.7123), (-0.4929, 0.5111, 0.6181), (0.7707, 0.5111, 0.1759), (0.7123, 0.5111, 0.343), (-0.7707, 0.5111, -0.1759), (-0.7123, 0.5111, -0.343), (-0.6181, 0.5111, -0.4929), (-0.6181, 0.5111, 0.4929), (0.7123, 0.5111, -0.343), (-0.7123, 0.5111, 0.343), (0.7707, 0.5111, -0.1759), (-0.7707, 0.5111, 0.1759), (0.7906, 0.5111, -5.671e-07), (-0.7906, 0.5111, 1.677e-07)], [], [(0, 2, 1), (3, 2, 4), (5, 2, 6), (6, 2, 0), (7, 2, 3), (8, 2, 5), (9, 2, 7), (10, 2, 8), (11, 2, 9), (12, 2, 11), (13, 2, 14), (15, 2, 16), (1, 2, 13), (4, 2, 15), (17, 2, 18), (19, 2, 20), (18, 2, 12), (20, 2, 21), (21, 2, 10), (16, 2, 22), (14, 2, 23), (22, 2, 24), (23, 2, 25), (24, 2, 26), (25, 2, 27), (26, 2, 28), (27, 2, 17), (28, 2, 19)])
me_liquido__liquido_superiore.polygons.foreach_set('use_smooth', [True] * 28)
_k = set([(0, 1), (0, 6), (1, 13), (3, 4), (3, 7), (4, 15), (5, 6), (5, 8), (7, 9), (8, 10), (9, 11), (10, 21), (11, 12), (12, 18), (13, 14), (14, 23), (15, 16), (16, 22), (17, 18), (17, 27), (19, 20), (19, 28), (20, 21), (22, 24), (23, 25), (24, 26), (25, 27), (26, 28)])
me_liquido__liquido_superiore.attributes.new('sharp_edge', 'BOOLEAN', 'EDGE').data.foreach_set('value', [ (min(e.vertices), max(e.vertices)) in _k for e in me_liquido__liquido_superiore.edges])
_uv = me_liquido__liquido_superiore.uv_layers.new(name='UVMap')
_uv.uv.foreach_set('vector', [0.0, 0.0, 0.0, 0.0, 0.0, 0.0, 0.0, 0.0, 0.0, 0.0, 0.0, 0.0, 0.0, 0.0, 0.0, 0.0, 0.0, 0.0, 0.0, 0.0, 0.0, 0.0, 0.0, 0.0, 0.0, 0.0, 0.0, 0.0, 0.0, 0.0, 0.0, 0.0, 0.0, 0.0, 0.0, 0.0, 0.0, 0.0, 0.0, 0.0, 0.0, 0.0, 0.0, 0.0, 0.0, 0.0, 0.0, 0.0, 0.0, 0.0, 0.0, 0.0, 0.0, 0.0, 0.0, 0.0, 0.0, 0.0, 0.0, 0.0, 0.0, 0.0, 0.0, 0.0, 0.0, 0.0, 0.0, 0.0, 0.0, 0.0, 0.0, 0.0, 0.0, 0.0, 0.0, 0.0, 0.0, 0.0, 0.0, 0.0, 0.0, 0.0, 0.0, 0.0, 0.0, 0.0, 0.0, 0.0, 0.0, 0.0, 0.0, 0.0, 0.0, 0.0, 0.0, 0.0, 0.0, 0.0, 0.0, 0.0, 0.0, 0.0, 0.0, 0.0, 0.0, 0.0, 0.0, 0.0, 0.0, 0.0, 0.0, 0.0, 0.0, 0.0, 0.0, 0.0, 0.0, 0.0, 0.0, 0.0, 0.0, 0.0, 0.0, 0.0, 0.0, 0.0, 0.0, 0.0, 0.0, 0.0, 0.0, 0.0, 0.0, 0.0, 0.0, 0.0, 0.0, 0.0, 0.0, 0.0, 0.0, 0.0, 0.0, 0.0, 0.0, 0.0, 0.0, 0.0, 0.0, 0.0, 0.0, 0.0, 0.0, 0.0, 0.0, 0.0, 0.0, 0.0, 0.0, 0.0, 0.0, 0.0, 0.0, 0.0, 0.0, 0.0, 0.0, 0.0])
me_liquido__liquido_superiore.materials.append(mat_none_003)
me_liquido__liquido_superiore.materials.append(mat_none_001)
me_liquido__liquido_superiore.use_remesh_fix_poles = True
me_liquido__liquido_superiore.use_remesh_preserve_attributes = False
me_liquido__liquido_superiore.use_mirror_vertex_groups = False
me_liquido__liquido_superiore.update()
me_liquido__liquido_superiore.normals_split_custom_set([tuple(v) for v in zip(*[iter([-2.852e-07, 1.0, 1.232e-06, -4.926e-08, 1.0, 1.977e-07, -9.821e-08, 1.0, 1.714e-06, -2.679e-12, 1.0, -9.464e-07, -4.926e-08, 1.0, 1.977e-07, 6.8e-07, 1.0, -6.964e-07, 2.852e-07, 1.0, 1.089e-06, -4.926e-08, 1.0, 1.977e-07, 1.895e-12, 1.0, 1.197e-06, 1.895e-12, 1.0, 1.197e-06, -4.926e-08, 1.0, 1.977e-07, -2.852e-07, 1.0, 1.232e-06, -6.8e-07, 1.0, -7.856e-07, -4.926e-08, 1.0, 1.977e-07, -2.679e-12, 1.0, -9.464e-07, 9.821e-08, 1.0, 1.339e-06, -4.926e-08, 1.0, 1.977e-07, 2.852e-07, 1.0, 1.089e-06, -1.374e-06, 1.0, -3.214e-07, -4.926e-08, 1.0, 1.977e-07, -6.8e-07, 1.0, -7.856e-07, 2.608e-07, 1.0, 1.286e-06, -4.926e-08, 1.0, 1.977e-07, 9.821e-08, 1.0, 1.339e-06, -4.018e-07, 1.0, -1.286e-06, -4.926e-08, 1.0, 1.977e-07, -1.374e-06, 1.0, -3.214e-07, -5.428e-07, 1.0, -6.429e-07, -4.926e-08, 1.0, 1.977e-07, -4.018e-07, 1.0, -1.286e-06, -2.608e-07, 1.0, 1.5e-06, -4.926e-08, 1.0, 1.977e-07, -8.252e-07, 1.0, 6.429e-07, 4.58e-07, 1.0, -1.071e-06, -4.926e-08, 1.0, 1.977e-07, 1.197e-07, 1.0, -1.286e-06, -9.821e-08, 1.0, 1.714e-06, -4.926e-08, 1.0, 1.977e-07, -2.608e-07, 1.0, 1.5e-06, 6.8e-07, 1.0, -6.964e-07, -4.926e-08, 1.0, 1.977e-07, 4.58e-07, 1.0, -1.071e-06, -1.065e-06, 1.0, -4.286e-07, -4.926e-08, 1.0, 1.977e-07, -1.381e-06, 1.0, 2.143e-07, 1.14e-06, 1.0, 4.286e-07, -4.926e-08, 1.0, 1.977e-07, 1.025e-06, 1.0, 6.429e-07, -1.381e-06, 1.0, 2.143e-07, -4.926e-08, 1.0, 1.977e-07, -5.428e-07, 1.0, -6.429e-07, 1.025e-06, 1.0, 6.429e-07, -4.926e-08, 1.0, 1.977e-07, 8.252e-07, 1.0, 6.429e-07, 8.252e-07, 1.0, 6.429e-07, -4.926e-08, 1.0, 1.977e-07, 2.608e-07, 1.0, 1.286e-06, 1.197e-07, 1.0, -1.286e-06, -4.926e-08, 1.0, 1.977e-07, 5.428e-07, 1.0, -6.429e-07, -8.252e-07, 1.0, 6.429e-07, -4.926e-08, 1.0, 1.977e-07, -1.025e-06, 1.0, 6.429e-07, 5.428e-07, 1.0, -6.429e-07, -4.926e-08, 1.0, 1.977e-07, 9.733e-07, 1.0, 2.143e-07, -1.025e-06, 1.0, 6.429e-07, -4.926e-08, 1.0, 1.977e-07, -1.14e-06, 1.0, 2.143e-07, 9.733e-07, 1.0, 2.143e-07, -4.926e-08, 1.0, 1.977e-07, 1.291e-06, 1.0, 6.429e-07, -1.14e-06, 1.0, 2.143e-07, -4.926e-08, 1.0, 1.977e-07, -1.131e-06, 1.0, -2.143e-07, 1.291e-06, 1.0, 6.429e-07, -4.926e-08, 1.0, 1.977e-07, 1.131e-06, 1.0, 2.143e-07, -1.131e-06, 1.0, -2.143e-07, -4.926e-08, 1.0, 1.977e-07, -1.065e-06, 1.0, -4.286e-07, 1.131e-06, 1.0, 2.143e-07, -4.926e-08, 1.0, 1.977e-07, 1.14e-06, 1.0, 4.286e-07])] * 3)])
me_liquido__parete_inferiore = bpy.data.meshes.new('LIQUIDO__parete_inferiore')
me_liquido__parete_inferiore.from_pydata([(-0.2778, 0.5134, -0.2215), (-0.2215, 0.5134, -0.2778), (0.2215, 0.5134, 0.2778), (0.1541, 0.5134, 0.3201), (-0.1541, 0.5134, -0.3201), (0.07906, 0.5134, 0.3464), (-0.07906, 0.5134, -0.3464), (-6.721e-08, 0.5134, 0.3553), (-6.721e-08, 0.5134, -0.3553), (0.07906, 0.5134, -0.3464), (-0.07906, 0.5134, 0.3464), (0.1541, 0.5134, -0.3201), (-0.1541, 0.5134, 0.3201), (0.2215, 0.5134, -0.2778), (-0.2215, 0.5134, 0.2778), (0.2778, 0.5134, -0.2215), (-0.2778, 0.5134, 0.2215), (0.3201, 0.5134, -0.1541), (-0.3201, 0.5134, 0.1541), (0.3464, 0.5134, -0.07906), (-0.3464, 0.5134, 0.07906), (0.3553, 0.5134, -5.81e-07), (-0.3553, 0.5134, -2.113e-07), (0.3464, 0.5134, 0.07906), (-0.3464, 0.5134, -0.07906), (0.3201, 0.5134, 0.1541), (-0.3201, 0.5134, -0.1541), (0.2778, 0.5134, 0.2215), (-0.3142, 1.075, -0.394), (0.2186, 1.075, -0.454), (0.5039, 1.075, -6.68e-07), (-0.1121, 1.075, 0.4913), (-0.2186, 1.075, 0.454), (-0.5039, 1.075, -1.736e-07), (0.2186, 1.075, 0.454), (-0.4913, 1.075, 0.1121), (0.3142, 1.075, -0.394), (0.4913, 1.075, 0.1121), (-0.2186, 1.075, -0.454), (-0.3142, 1.075, 0.394), (-0.4913, 1.075, -0.1121), (0.1121, 1.075, 0.4913), (0.394, 1.075, -0.3142), (0.454, 1.075, 0.2186), (-0.1121, 1.075, -0.4913), (-0.394, 1.075, 0.3142), (-0.454, 1.075, -0.2186), (-5.394e-08, 1.075, 0.5039), (0.454, 1.075, -0.2186), (0.394, 1.075, 0.3142), (-0.454, 1.075, 0.2186), (0.1121, 1.075, -0.4913), (0.4913, 1.075, -0.1121), (-0.394, 1.075, -0.3142), (0.3142, 1.075, 0.394), (-5.394e-08, 1.075, -0.5039)], [], [(0, 53, 28, 1), (2, 54, 34, 3), (1, 28, 38, 4), (3, 34, 41, 5), (4, 38, 44, 6), (5, 41, 47, 7), (8, 55, 51, 9), (6, 44, 55, 8), (7, 47, 31, 10), (9, 51, 29, 11), (10, 31, 32, 12), (11, 29, 36, 13), (12, 32, 39, 14), (13, 36, 42, 15), (14, 39, 45, 16), (15, 42, 48, 17), (16, 45, 50, 18), (17, 48, 52, 19), (18, 50, 35, 20), (19, 52, 30, 21), (20, 35, 33, 22), (21, 30, 37, 23), (22, 33, 40, 24), (23, 37, 43, 25), (24, 40, 46, 26), (25, 43, 49, 27), (26, 46, 53, 0), (27, 49, 54, 2)])
me_liquido__parete_inferiore.polygons.foreach_set('use_smooth', [True] * 28)
_k = set([(0, 1), (0, 26), (1, 4), (2, 3), (2, 27), (3, 5), (4, 6), (5, 7), (6, 8), (7, 10), (8, 9), (9, 11), (10, 12), (11, 13), (12, 14), (13, 15), (14, 16), (15, 17), (16, 18), (17, 19), (18, 20), (19, 21), (20, 22), (21, 23), (22, 24), (23, 25), (24, 26), (25, 27)])
me_liquido__parete_inferiore.attributes.new('sharp_edge', 'BOOLEAN', 'EDGE').data.foreach_set('value', [ (min(e.vertices), max(e.vertices)) in _k for e in me_liquido__parete_inferiore.edges])
_uv = me_liquido__parete_inferiore.uv_layers.new(name='UVMap')
_uv.uv.foreach_set('vector', [0.0, 0.0, 0.0, 0.0, 0.0, 0.0, 0.0, 0.0, 0.0, 0.0, 0.0, 0.0, 0.0, 0.0, 0.0, 0.0, 0.0, 0.0, 0.0, 0.0, 0.0, 0.0, 0.0, 0.0, 0.0, 0.0, 0.0, 0.0, 0.0, 0.0, 0.0, 0.0, 0.0, 0.0, 0.0, 0.0, 0.0, 0.0, 0.0, 0.0, 0.0, 0.0, 0.0, 0.0, 0.0, 0.0, 0.0, 0.0, 0.0, 0.0, 0.0, 0.0, 0.0, 0.0, 0.0, 0.0, 0.0, 0.0, 0.0, 0.0, 0.0, 0.0, 0.0, 0.0, 0.0, 0.0, 0.0, 0.0, 0.0, 0.0, 0.0, 0.0, 0.0, 0.0, 0.0, 0.0, 0.0, 0.0, 0.0, 0.0, 0.0, 0.0, 0.0, 0.0, 0.0, 0.0, 0.0, 0.0, 0.0, 0.0, 0.0, 0.0, 0.0, 0.0, 0.0, 0.0, 0.0, 0.0, 0.0, 0.0, 0.0, 0.0, 0.0, 0.0, 0.0, 0.0, 0.0, 0.0, 0.0, 0.0, 0.0, 0.0, 0.0, 0.0, 0.0, 0.0, 0.0, 0.0, 0.0, 0.0, 0.0, 0.0, 0.0, 0.0, 0.0, 0.0, 0.0, 0.0, 0.0, 0.0, 0.0, 0.0, 0.0, 0.0, 0.0, 0.0, 0.0, 0.0, 0.0, 0.0, 0.0, 0.0, 0.0, 0.0, 0.0, 0.0, 0.0, 0.0, 0.0, 0.0, 0.0, 0.0, 0.0, 0.0, 0.0, 0.0, 0.0, 0.0, 0.0, 0.0, 0.0, 0.0, 0.0, 0.0, 0.0, 0.0, 0.0, 0.0, 0.0, 0.0, 0.0, 0.0, 0.0, 0.0, 0.0, 0.0, 0.0, 0.0, 0.0, 0.0, 0.0, 0.0, 0.0, 0.0, 0.0, 0.0, 0.0, 0.0, 0.0, 0.0, 0.0, 0.0, 0.0, 0.0, 0.0, 0.0, 0.0, 0.0, 0.0, 0.0, 0.0, 0.0, 0.0, 0.0, 0.0, 0.0, 0.0, 0.0, 0.0, 0.0, 0.0, 0.0, 0.0, 0.0, 0.0, 0.0, 0.0, 0.0, 0.0, 0.0, 0.0, 0.0, 0.0, 0.0])
me_liquido__parete_inferiore.materials.append(mat_none_003)
me_liquido__parete_inferiore.materials.append(mat_none_001)
me_liquido__parete_inferiore.use_remesh_fix_poles = True
me_liquido__parete_inferiore.use_remesh_preserve_attributes = False
me_liquido__parete_inferiore.use_mirror_vertex_groups = False
me_liquido__parete_inferiore.update()
me_liquido__parete_inferiore.normals_split_custom_set([tuple(v) for v in zip(*[iter([-0.7558, -0.2557, -0.6028, -0.7558, -0.2557, -0.6028, -0.6028, -0.2557, -0.7558, -0.6028, -0.2557, -0.7558, 0.6028, -0.2557, 0.7558, 0.6028, -0.2557, 0.7558, 0.4195, -0.2557, 0.871, 0.4195, -0.2557, 0.871, -0.6028, -0.2557, -0.7558, -0.6028, -0.2557, -0.7558, -0.4195, -0.2557, -0.871, -0.4195, -0.2557, -0.871, 0.4195, -0.2557, 0.871, 0.4195, -0.2557, 0.871, 0.2151, -0.2557, 0.9425, 0.2151, -0.2557, 0.9425, -0.4195, -0.2557, -0.871, -0.4195, -0.2557, -0.871, -0.2151, -0.2557, -0.9425, -0.2151, -0.2557, -0.9425, 0.2151, -0.2557, 0.9425, 0.2151, -0.2557, 0.9425, 7.97e-07, -0.2557, 0.9668, 8.2e-07, -0.2557, 0.9668, -1.795e-06, -0.2557, -0.9668, -1.73e-06, -0.2557, -0.9668, 0.2151, -0.2557, -0.9425, 0.2151, -0.2557, -0.9425, -0.2151, -0.2557, -0.9425, -0.2151, -0.2557, -0.9425, -1.73e-06, -0.2557, -0.9668, -1.795e-06, -0.2557, -0.9668, 8.2e-07, -0.2557, 0.9668, 7.97e-07, -0.2557, 0.9668, -0.2151, -0.2557, 0.9425, -0.2151, -0.2557, 0.9425, 0.2151, -0.2557, -0.9425, 0.2151, -0.2557, -0.9425, 0.4195, -0.2557, -0.871, 0.4195, -0.2557, -0.871, -0.2151, -0.2557, 0.9425, -0.2151, -0.2557, 0.9425, -0.4195, -0.2557, 0.871, -0.4195, -0.2557, 0.871, 0.4195, -0.2557, -0.871, 0.4195, -0.2557, -0.871, 0.6028, -0.2557, -0.7558, 0.6028, -0.2557, -0.7558, -0.4195, -0.2557, 0.871, -0.4195, -0.2557, 0.871, -0.6028, -0.2557, 0.7558, -0.6028, -0.2557, 0.7558, 0.6028, -0.2557, -0.7558, 0.6028, -0.2557, -0.7558, 0.7558, -0.2557, -0.6028, 0.7558, -0.2557, -0.6028, -0.6028, -0.2557, 0.7558, -0.6028, -0.2557, 0.7558, -0.7558, -0.2557, 0.6028, -0.7558, -0.2557, 0.6028, 0.7558, -0.2557, -0.6028, 0.7558, -0.2557, -0.6028, 0.871, -0.2557, -0.4195, 0.871, -0.2557, -0.4195, -0.7558, -0.2557, 0.6028, -0.7558, -0.2557, 0.6028, -0.871, -0.2557, 0.4195, -0.871, -0.2557, 0.4195, 0.871, -0.2557, -0.4195, 0.871, -0.2557, -0.4195, 0.9425, -0.2557, -0.2151, 0.9425, -0.2557, -0.2151, -0.871, -0.2557, 0.4195, -0.871, -0.2557, 0.4195, -0.9425, -0.2557, 0.2151, -0.9425, -0.2557, 0.2151, 0.9425, -0.2557, -0.2151, 0.9425, -0.2557, -0.2151, 0.9668, -0.2557, -1.652e-06, 0.9668, -0.2557, -1.692e-06, -0.9425, -0.2557, 0.2151, -0.9425, -0.2557, 0.2151, -0.9668, -0.2557, 1.166e-07, -0.9668, -0.2557, 1.171e-07, 0.9668, -0.2557, -1.692e-06, 0.9668, -0.2557, -1.652e-06, 0.9425, -0.2557, 0.2151, 0.9425, -0.2557, 0.2151, -0.9668, -0.2557, 1.171e-07, -0.9668, -0.2557, 1.166e-07, -0.9425, -0.2557, -0.2151, -0.9425, -0.2557, -0.2151, 0.9425, -0.2557, 0.2151, 0.9425, -0.2557, 0.2151, 0.871, -0.2557, 0.4195, 0.871, -0.2557, 0.4195, -0.9425, -0.2557, -0.2151, -0.9425, -0.2557, -0.2151, -0.871, -0.2557, -0.4195, -0.871, -0.2557, -0.4195, 0.871, -0.2557, 0.4195, 0.871, -0.2557, 0.4195, 0.7558, -0.2557, 0.6028, 0.7558, -0.2557, 0.6028, -0.871, -0.2557, -0.4195, -0.871, -0.2557, -0.4195, -0.7558, -0.2557, -0.6028, -0.7558, -0.2557, -0.6028, 0.7558, -0.2557, 0.6028, 0.7558, -0.2557, 0.6028, 0.6028, -0.2557, 0.7558, 0.6028, -0.2557, 0.7558])] * 3)])
me_liquido__liquido_inferiore = bpy.data.meshes.new('LIQUIDO__LIQUIDO_inferiore')
me_liquido__liquido_inferiore.from_pydata([(0.1121, 1.075, -0.4913), (0.2186, 1.075, -0.454), (-6.721e-08, 1.075, -3.029e-07), (-5.394e-08, 1.075, 0.5039), (-0.1121, 1.075, 0.4913), (-0.1121, 1.075, -0.4913), (-5.394e-08, 1.075, -0.5039), (0.1121, 1.075, 0.4913), (-0.2186, 1.075, -0.454), (0.2186, 1.075, 0.454), (-0.3142, 1.075, -0.394), (0.3142, 1.075, 0.394), (0.394, 1.075, 0.3142), (0.3142, 1.075, -0.394), (0.394, 1.075, -0.3142), (-0.2186, 1.075, 0.454), (-0.3142, 1.075, 0.394), (0.4913, 1.075, 0.1121), (0.454, 1.075, 0.2186), (-0.4913, 1.075, -0.1121), (-0.454, 1.075, -0.2186), (-0.394, 1.075, -0.3142), (-0.394, 1.075, 0.3142), (0.454, 1.075, -0.2186), (-0.454, 1.075, 0.2186), (0.4913, 1.075, -0.1121), (-0.4913, 1.075, 0.1121), (0.5039, 1.075, -6.68e-07), (-0.5039, 1.075, -1.736e-07)], [], [(0, 2, 1), (3, 2, 4), (5, 2, 6), (6, 2, 0), (7, 2, 3), (8, 2, 5), (9, 2, 7), (10, 2, 8), (11, 2, 9), (12, 2, 11), (13, 2, 14), (15, 2, 16), (1, 2, 13), (4, 2, 15), (17, 2, 18), (19, 2, 20), (18, 2, 12), (20, 2, 21), (21, 2, 10), (16, 2, 22), (14, 2, 23), (22, 2, 24), (23, 2, 25), (24, 2, 26), (25, 2, 27), (26, 2, 28), (27, 2, 17), (28, 2, 19)])
me_liquido__liquido_inferiore.polygons.foreach_set('use_smooth', [True] * 28)
_k = set([(0, 1), (0, 6), (1, 13), (3, 4), (3, 7), (4, 15), (5, 6), (5, 8), (7, 9), (8, 10), (9, 11), (10, 21), (11, 12), (12, 18), (13, 14), (14, 23), (15, 16), (16, 22), (17, 18), (17, 27), (19, 20), (19, 28), (20, 21), (22, 24), (23, 25), (24, 26), (25, 27), (26, 28)])
me_liquido__liquido_inferiore.attributes.new('sharp_edge', 'BOOLEAN', 'EDGE').data.foreach_set('value', [ (min(e.vertices), max(e.vertices)) in _k for e in me_liquido__liquido_inferiore.edges])
_uv = me_liquido__liquido_inferiore.uv_layers.new(name='UVMap')
_uv.uv.foreach_set('vector', [0.0, 0.0, 0.0, 0.0, 0.0, 0.0, 0.0, 0.0, 0.0, 0.0, 0.0, 0.0, 0.0, 0.0, 0.0, 0.0, 0.0, 0.0, 0.0, 0.0, 0.0, 0.0, 0.0, 0.0, 0.0, 0.0, 0.0, 0.0, 0.0, 0.0, 0.0, 0.0, 0.0, 0.0, 0.0, 0.0, 0.0, 0.0, 0.0, 0.0, 0.0, 0.0, 0.0, 0.0, 0.0, 0.0, 0.0, 0.0, 0.0, 0.0, 0.0, 0.0, 0.0, 0.0, 0.0, 0.0, 0.0, 0.0, 0.0, 0.0, 0.0, 0.0, 0.0, 0.0, 0.0, 0.0, 0.0, 0.0, 0.0, 0.0, 0.0, 0.0, 0.0, 0.0, 0.0, 0.0, 0.0, 0.0, 0.0, 0.0, 0.0, 0.0, 0.0, 0.0, 0.0, 0.0, 0.0, 0.0, 0.0, 0.0, 0.0, 0.0, 0.0, 0.0, 0.0, 0.0, 0.0, 0.0, 0.0, 0.0, 0.0, 0.0, 0.0, 0.0, 0.0, 0.0, 0.0, 0.0, 0.0, 0.0, 0.0, 0.0, 0.0, 0.0, 0.0, 0.0, 0.0, 0.0, 0.0, 0.0, 0.0, 0.0, 0.0, 0.0, 0.0, 0.0, 0.0, 0.0, 0.0, 0.0, 0.0, 0.0, 0.0, 0.0, 0.0, 0.0, 0.0, 0.0, 0.0, 0.0, 0.0, 0.0, 0.0, 0.0, 0.0, 0.0, 0.0, 0.0, 0.0, 0.0, 0.0, 0.0, 0.0, 0.0, 0.0, 0.0, 0.0, 0.0, 0.0, 0.0, 0.0, 0.0, 0.0, 0.0, 0.0, 0.0, 0.0, 0.0])
me_liquido__liquido_inferiore.materials.append(mat_none_003)
me_liquido__liquido_inferiore.materials.append(mat_none_001)
me_liquido__liquido_inferiore.use_remesh_fix_poles = True
me_liquido__liquido_inferiore.use_remesh_preserve_attributes = False
me_liquido__liquido_inferiore.use_mirror_vertex_groups = False
me_liquido__liquido_inferiore.update()
me_liquido__liquido_inferiore.normals_split_custom_set([tuple(v) for v in zip(*[iter([-3.685e-07, 1.0, 1.714e-06, -5.88e-09, 1.0, 2.371e-07, -1.197e-06, 1.0, 1.319e-06, -2.231e-12, 1.0, -1.307e-06, -5.88e-09, 1.0, 2.371e-07, 8.341e-07, 1.0, -1.978e-06, 3.685e-07, 1.0, 2.121e-06, -5.88e-09, 1.0, 2.371e-07, 2.971e-12, 1.0, 1.857e-06, 2.971e-12, 1.0, 1.857e-06, -5.88e-09, 1.0, 2.371e-07, -3.685e-07, 1.0, 1.714e-06, -3.158e-07, 1.0, -1.175e-06, -5.88e-09, 1.0, 2.371e-07, -2.231e-12, 1.0, -1.307e-06, 1.197e-06, 1.0, 1.187e-06, -5.88e-09, 1.0, 2.371e-07, 3.685e-07, 1.0, 2.121e-06, -1.369e-07, 1.0, -1.055e-06, -5.88e-09, 1.0, 2.371e-07, -3.158e-07, 1.0, -1.175e-06, 1.596e-06, 1.0, 0.0, -5.88e-09, 1.0, 2.371e-07, 1.197e-06, 1.0, 1.187e-06, -7.375e-07, 1.0, -1.055e-06, -5.88e-09, 1.0, 2.371e-07, -1.369e-07, 1.0, -1.055e-06, -1.441e-06, 1.0, -5.274e-07, -5.88e-09, 1.0, 2.371e-07, -7.375e-07, 1.0, -1.055e-06, -1.596e-06, 1.0, 1.055e-06, -5.88e-09, 1.0, 2.371e-07, -1.148e-06, 1.0, 1.582e-06, 2.396e-07, 1.0, -1.846e-06, -5.88e-09, 1.0, 2.371e-07, -9.37e-08, 1.0, -5.274e-07, -1.197e-06, 1.0, 1.319e-06, -5.88e-09, 1.0, 2.371e-07, -1.596e-06, 1.0, 1.055e-06, 8.341e-07, 1.0, -1.978e-06, -5.88e-09, 1.0, 2.371e-07, 2.396e-07, 1.0, -1.846e-06, -1.733e-06, 1.0, -5.274e-07, -5.88e-09, 1.0, 2.371e-07, -1.509e-06, 1.0, -5.274e-07, 1.614e-06, 1.0, 0.0, -5.88e-09, 1.0, 2.371e-07, 1.261e-06, 1.0, 1.582e-06, -1.509e-06, 1.0, -5.274e-07, -5.88e-09, 1.0, 2.371e-07, -1.441e-06, 1.0, -5.274e-07, 1.261e-06, 1.0, 1.582e-06, -5.88e-09, 1.0, 2.371e-07, 1.148e-06, 1.0, 1.582e-06, 1.148e-06, 1.0, 1.582e-06, -5.88e-09, 1.0, 2.371e-07, 1.596e-06, 1.0, 0.0, -9.37e-08, 1.0, -5.274e-07, -5.88e-09, 1.0, 2.371e-07, 1.256e-06, 1.0, 0.0, -1.148e-06, 1.0, 1.582e-06, -5.88e-09, 1.0, 2.371e-07, -1.261e-06, 1.0, 2.11e-06, 1.256e-06, 1.0, 0.0, -5.88e-09, 1.0, 2.371e-07, 1.74e-06, 1.0, 0.0, -1.261e-06, 1.0, 2.11e-06, -5.88e-09, 1.0, 2.371e-07, -1.614e-06, 1.0, 1.055e-06, 1.74e-06, 1.0, 0.0, -5.88e-09, 1.0, 2.371e-07, 1.733e-06, 1.0, 0.0, -1.614e-06, 1.0, 1.055e-06, -5.88e-09, 1.0, 2.371e-07, -1.656e-06, 1.0, 0.0, 1.733e-06, 1.0, 0.0, -5.88e-09, 1.0, 2.371e-07, 1.656e-06, 1.0, 0.0, -1.656e-06, 1.0, 0.0, -5.88e-09, 1.0, 2.371e-07, -1.733e-06, 1.0, -5.274e-07, 1.656e-06, 1.0, 0.0, -5.88e-09, 1.0, 2.371e-07, 1.614e-06, 1.0, 0.0])] * 3)])
me_bicchiere__bordo = bpy.data.meshes.new('BICCHIERE__bordo')
me_bicchiere__bordo.from_pydata([(0.7985, 2.937, 0.6368), (0.6368, 2.937, 0.7985), (-0.9202, 2.937, -0.4432), (-0.7985, 2.937, -0.6368), (0.9202, 2.937, 0.4432), (-0.9958, 2.937, -0.2273), (0.9958, 2.937, 0.2273), (-1.021, 2.937, 8.433e-07), (1.021, 2.937, -8.937e-07), (-0.9958, 2.937, 0.2273), (0.9958, 2.937, -0.2273), (-0.9202, 2.937, 0.4432), (0.9202, 2.937, -0.4432), (-0.7985, 2.937, 0.6368), (0.7985, 2.937, -0.6368), (-0.6368, 2.937, 0.7985), (0.6368, 2.937, -0.7985), (-0.4432, 2.937, 0.9202), (0.4432, 2.937, -0.9202), (-0.2273, 2.937, 0.9958), (0.2273, 2.937, -0.9958), (-1.413e-08, 2.937, 1.021), (-0.2273, 2.937, -0.9958), (-1.413e-08, 2.937, -1.021), (0.2273, 2.937, 0.9958), (-0.4432, 2.937, -0.9202), (0.4432, 2.937, 0.9202), (-0.6368, 2.937, -0.7985), (0.7586, 2.937, 0.605), (0.605, 2.937, 0.7586), (-0.8742, 2.937, -0.421), (-0.7586, 2.937, -0.605), (0.8742, 2.937, 0.421), (-0.946, 2.937, -0.2159), (0.946, 2.937, 0.2159), (-0.9703, 2.937, 8.433e-07), (0.9703, 2.937, -2.521e-08), (-0.946, 2.937, 0.2159), (0.946, 2.937, -0.2159), (-0.8742, 2.937, 0.421), (0.8742, 2.937, -0.421), (-0.7586, 2.937, 0.605), (0.7586, 2.937, -0.605), (-0.605, 2.937, 0.7586), (0.605, 2.937, -0.7586), (-0.421, 2.937, 0.8742), (0.421, 2.937, -0.8742), (-0.2159, 2.937, 0.946), (0.2159, 2.937, -0.946), (-1.413e-08, 2.937, 0.9703), (-0.2159, 2.937, -0.946), (-1.413e-08, 2.937, -0.9703), (0.2159, 2.937, 0.946), (-0.421, 2.937, -0.8742), (0.421, 2.937, 0.8742), (-0.605, 2.937, -0.7586)], [], [(5, 7, 35, 33), (12, 14, 42, 40), (15, 17, 45, 43), (25, 27, 55, 53), (19, 21, 49, 47), (6, 8, 36, 34), (10, 12, 40, 38), (2, 5, 33, 30), (16, 18, 46, 44), (22, 25, 53, 50), (0, 4, 32, 28), (13, 15, 43, 41), (7, 9, 37, 35), (11, 13, 41, 39), (17, 19, 47, 45), (26, 1, 29, 54), (9, 11, 39, 37), (4, 6, 34, 32), (1, 0, 28, 29), (8, 10, 38, 36), (14, 16, 44, 42), (27, 3, 31, 55), (18, 20, 48, 46), (23, 22, 50, 51), (24, 26, 54, 52), (3, 2, 30, 31), (21, 24, 52, 49), (20, 23, 51, 48)])
me_bicchiere__bordo.polygons.foreach_set('use_smooth', [True] * 28)
_k = set([(0, 1), (0, 4), (1, 26), (2, 3), (2, 5), (3, 27), (4, 6), (5, 7), (6, 8), (7, 9), (8, 10), (9, 11), (10, 12), (11, 13), (12, 14), (13, 15), (14, 16), (15, 17), (16, 18), (17, 19), (18, 20), (19, 21), (20, 23), (21, 24), (22, 23), (22, 25), (24, 26), (25, 27), (28, 29), (28, 32), (29, 54), (30, 31), (30, 33), (31, 55), (32, 34), (33, 35), (34, 36), (35, 37), (36, 38), (37, 39), (38, 40), (39, 41), (40, 42), (41, 43), (42, 44), (43, 45), (44, 46), (45, 47), (46, 48), (47, 49), (48, 51), (49, 52), (50, 51), (50, 53), (52, 54), (53, 55)])
me_bicchiere__bordo.attributes.new('sharp_edge', 'BOOLEAN', 'EDGE').data.foreach_set('value', [ (min(e.vertices), max(e.vertices)) in _k for e in me_bicchiere__bordo.edges])
_uv = me_bicchiere__bordo.uv_layers.new(name='UVMap')
_uv.uv.foreach_set('vector', [0.0, 0.0, 0.0, 0.0, 0.0, 0.0, 0.0, 0.0, 0.0, 0.0, 0.0, 0.0, 0.0, 0.0, 0.0, 0.0, 0.0, 0.0, 0.0, 0.0, 0.0, 0.0, 0.0, 0.0, 0.0, 0.0, 0.0, 0.0, 0.0, 0.0, 0.0, 0.0, 0.0, 0.0, 0.0, 0.0, 0.0, 0.0, 0.0, 0.0, 0.0, 0.0, 0.0, 0.0, 0.0, 0.0, 0.0, 0.0, 0.0, 0.0, 0.0, 0.0, 0.0, 0.0, 0.0, 0.0, 0.0, 0.0, 0.0, 0.0, 0.0, 0.0, 0.0, 0.0, 0.0, 0.0, 0.0, 0.0, 0.0, 0.0, 0.0, 0.0, 0.0, 0.0, 0.0, 0.0, 0.0, 0.0, 0.0, 0.0, 0.0, 0.0, 0.0, 0.0, 0.0, 0.0, 0.0, 0.0, 0.0, 0.0, 0.0, 0.0, 0.0, 0.0, 0.0, 0.0, 0.0, 0.0, 0.0, 0.0, 0.0, 0.0, 0.0, 0.0, 0.0, 0.0, 0.0, 0.0, 0.0, 0.0, 0.0, 0.0, 0.0, 0.0, 0.0, 0.0, 0.0, 0.0, 0.0, 0.0, 0.0, 0.0, 0.0, 0.0, 0.0, 0.0, 0.0, 0.0, 0.0, 0.0, 0.0, 0.0, 0.0, 0.0, 0.0, 0.0, 0.0, 0.0, 0.0, 0.0, 0.0, 0.0, 0.0, 0.0, 0.0, 0.0, 0.0, 0.0, 0.0, 0.0, 0.0, 0.0, 0.0, 0.0, 0.0, 0.0, 0.0, 0.0, 0.0, 0.0, 0.0, 0.0, 0.0, 0.0, 0.0, 0.0, 0.0, 0.0, 0.0, 0.0, 0.0, 0.0, 0.0, 0.0, 0.0, 0.0, 0.0, 0.0, 0.0, 0.0, 0.0, 0.0, 0.0, 0.0, 0.0, 0.0, 0.0, 0.0, 0.0, 0.0, 0.0, 0.0, 0.0, 0.0, 0.0, 0.0, 0.0, 0.0, 0.0, 0.0, 0.0, 0.0, 0.0, 0.0, 0.0, 0.0, 0.0, 0.0, 0.0, 0.0, 0.0, 0.0, 0.0, 0.0, 0.0, 0.0, 0.0, 0.0, 0.0, 0.0, 0.0, 0.0, 0.0, 0.0])
me_bicchiere__bordo.materials.append(mat_none_002)
me_bicchiere__bordo.materials.append(mat_none)
me_bicchiere__bordo.use_remesh_fix_poles = True
me_bicchiere__bordo.use_remesh_preserve_attributes = False
me_bicchiere__bordo.use_mirror_vertex_groups = False
me_bicchiere__bordo.update()
me_bicchiere__bordo.normals_split_custom_set([tuple(v) for v in zip(*[iter([0.0, 1.0, -3.292e-07, 0.0, 1.0, 3.292e-07, 0.0, 1.0, 3.292e-07, 0.0, 1.0, -3.292e-07, 0.0, 1.0, 0.0, 0.0, 1.0, 0.0, 0.0, 1.0, 0.0, 0.0, 1.0, 0.0, 0.0, 1.0, 2.633e-06, 0.0, 1.0, 2.307e-11, 0.0, 1.0, -4.458e-11, 0.0, 1.0, 2.634e-06, 0.0, 1.0, 2.633e-06, 0.0, 1.0, 1.317e-06, 0.0, 1.0, 1.317e-06, 0.0, 1.0, 2.633e-06, 0.0, 1.0, -2.634e-06, 0.0, 1.0, 0.0, 0.0, 1.0, 0.0, 0.0, 1.0, -2.634e-06, 0.0, 1.0, 1.317e-06, 0.0, 1.0, 3.292e-07, 0.0, 1.0, 3.292e-07, 0.0, 1.0, 1.317e-06, 0.0, 1.0, -3.292e-07, 0.0, 1.0, 0.0, 0.0, 1.0, 0.0, 0.0, 1.0, -3.292e-07, 0.0, 1.0, -6.584e-07, 0.0, 1.0, -3.292e-07, 0.0, 1.0, -3.292e-07, 0.0, 1.0, -6.584e-07, 0.0, 1.0, 0.0, 0.0, 1.0, 0.0, 0.0, 1.0, 0.0, 0.0, 1.0, 0.0, 0.0, 1.0, 2.633e-06, 0.0, 1.0, 2.633e-06, 0.0, 1.0, 2.633e-06, 0.0, 1.0, 2.633e-06, 0.0, 1.0, -1.317e-06, 0.0, 1.0, 6.584e-07, 0.0, 1.0, 6.584e-07, 0.0, 1.0, -1.317e-06, 0.0, 1.0, 0.0, 0.0, 1.0, 2.633e-06, 0.0, 1.0, 2.634e-06, 0.0, 1.0, 0.0, 0.0, 1.0, 3.292e-07, 0.0, 1.0, 0.0, 0.0, 1.0, 0.0, 0.0, 1.0, 3.292e-07, 0.0, 1.0, 0.0, 0.0, 1.0, 0.0, 0.0, 1.0, 0.0, 0.0, 1.0, 0.0, 0.0, 1.0, 2.307e-11, 0.0, 1.0, -2.634e-06, 0.0, 1.0, -2.634e-06, 0.0, 1.0, -4.458e-11, 0.0, 1.0, 2.634e-06, 0.0, 1.0, 1.317e-06, 0.0, 1.0, 1.317e-06, 0.0, 1.0, 2.633e-06, 0.0, 1.0, 0.0, 0.0, 1.0, 0.0, 0.0, 1.0, 0.0, 0.0, 1.0, 0.0, 0.0, 1.0, 6.584e-07, 0.0, 1.0, 1.317e-06, 0.0, 1.0, 1.317e-06, 0.0, 1.0, 6.584e-07, 0.0, 1.0, 1.317e-06, 0.0, 1.0, -1.317e-06, 0.0, 1.0, -1.317e-06, 0.0, 1.0, 1.317e-06, 0.0, 1.0, 3.292e-07, 0.0, 1.0, -3.292e-07, 0.0, 1.0, -3.292e-07, 0.0, 1.0, 3.292e-07, 0.0, 1.0, 0.0, 0.0, 1.0, 0.0, 0.0, 1.0, 0.0, 0.0, 1.0, 0.0, 0.0, 1.0, 1.317e-06, 0.0, 1.0, 1.317e-06, 0.0, 1.0, 1.317e-06, 0.0, 1.0, 1.317e-06, 0.0, 1.0, 0.0, 0.0, 1.0, 0.0, 0.0, 1.0, 0.0, 0.0, 1.0, 0.0, 0.0, 1.0, 0.0, 0.0, 1.0, 2.633e-06, 0.0, 1.0, 2.633e-06, 0.0, 1.0, 0.0, 0.0, 1.0, 0.0, 0.0, 1.0, 2.634e-06, 0.0, 1.0, 2.633e-06, 0.0, 1.0, 0.0, 0.0, 1.0, 1.317e-06, 0.0, 1.0, -6.584e-07, 0.0, 1.0, -6.584e-07, 0.0, 1.0, 1.317e-06, 0.0, 1.0, 0.0, 0.0, 1.0, 0.0, 0.0, 1.0, 0.0, 0.0, 1.0, 0.0, 0.0, 1.0, 0.0, 0.0, 1.0, 0.0, 0.0, 1.0, 0.0, 0.0, 1.0, 0.0])] * 3)])
me_ice = bpy.data.meshes.new('ICE')
me_ice.from_pydata([(0.2049, 1.152, 0.1084), (0.276, 1.255, 0.0467), (0.1624, 1.347, 0.2952), (0.2412, 1.395, -0.2117), (0.196, 1.082, 0.01573), (0.2877, 1.477, -0.1075), (0.234, 1.446, 0.2296), (0.2463, 1.665, 0.06811), (0.1625, 1.752, 0.1312), (0.2328, 1.487, -0.2676), (0.1545, 1.825, 0.0579), (-0.2335, 1.31, 0.2467), (-0.234, 1.396, 0.3102), (-0.2917, 1.396, 0.149), (-0.216, 1.787, 0.02307), (-0.2799, 1.609, -0.003321), (-0.1668, 1.118, -0.09235), (-0.1501, 1.038, -0.02175), (-0.2502, 1.199, -0.02473), (-0.2105, 1.722, -0.0559), (-0.1668, 1.522, -0.248), (0.1499, 1.522, 0.3007), (-0.1293, 1.423, -0.31), (-0.238, 1.419, -0.1862)], [], [(0, 1, 2), (3, 1, 4), (3, 5, 1), (5, 6, 1), (7, 8, 6), (3, 9, 5), (10, 8, 7), (11, 12, 13), (14, 15, 13), (16, 17, 18), (14, 19, 15), (4, 17, 16), (9, 20, 19), (4, 16, 3), (4, 1, 0), (1, 6, 2), (10, 7, 5, 9), (6, 8, 21), (6, 5, 7), (18, 17, 0, 11), (22, 16, 18, 23), (11, 13, 18), (12, 14, 13), (15, 23, 18, 13), (22, 23, 20), (23, 19, 20), (23, 15, 19), (3, 16, 22), (10, 9, 19), (8, 10, 14), (17, 4, 0), (9, 3, 22), (10, 19, 14), (9, 22, 20), (2, 11, 0), (12, 21, 8, 14), (6, 21, 2), (11, 2, 12), (21, 12, 2)])
me_ice.polygons.foreach_set('use_smooth', [True] * 39)
_uv = me_ice.uv_layers.new(name='UVMap')
_uv.uv.foreach_set('vector', [0.25, 0.0, 0.25, 0.25, 0.7606, 0.0, 0.0, 0.7745, 0.25, 0.25, 0.0, 0.02411, 0.0, 0.7745, 0.2636, 0.75, 0.25, 0.25, 0.2636, 0.75, 0.75, 0.25, 0.25, 0.25, 0.75, 0.75, 1.0, 0.7744, 0.75, 0.25, 0.0, 0.7745, 0.01902, 1.0, 0.2636, 0.75, 0.9783, 1.0, 1.0, 0.7744, 0.75, 0.75, 0.7744, 0.0, 1.0, 0.02172, 0.75, 0.2707, 1.0, 0.981, 0.75, 0.75, 0.75, 0.2707, 0.0, 0.2394, 0.0, 0.0, 0.25, 0.25, 1.0, 0.981, 0.7749, 1.0, 0.75, 0.75, 0.0, 0.02411, 0.0, 0.0, 0.0, 0.2394, 0.01902, 1.0, 0.25, 1.0, 0.7749, 1.0, 0.0, 0.02411, 0.0, 0.2394, 0.0, 0.7745, 0.0, 0.02411, 0.25, 0.25, 0.25, 0.0, 0.25, 0.25, 0.75, 0.25, 0.7606, 0.0, 0.9783, 1.0, 0.75, 0.75, 0.2636, 0.75, 0.01902, 1.0, 0.75, 0.25, 1.0, 0.7744, 1.0, 0.25, 0.75, 0.25, 0.2636, 0.75, 0.75, 0.75, 0.25, 0.25, 0.0, 0.0, 0.25, 0.0, 0.7744, 0.0, 0.0, 0.9621, 0.0, 0.2394, 0.25, 0.25, 0.25, 0.75, 0.7744, 0.0, 0.75, 0.2707, 0.25, 0.25, 1.0, 0.02172, 1.0, 0.981, 0.75, 0.2707, 0.75, 0.75, 0.25, 0.75, 0.25, 0.25, 0.75, 0.2707, 0.0, 0.9621, 0.25, 0.75, 0.25, 1.0, 0.25, 0.75, 0.7749, 1.0, 0.25, 1.0, 0.25, 0.75, 0.75, 0.75, 0.7749, 1.0, 0.0, 0.7745, 0.0, 0.2394, 0.0, 0.9621, 0.9783, 1.0, 0.01902, 1.0, 0.7749, 1.0, 1.0, 0.7744, 0.9783, 1.0, 1.0, 0.981, 0.0, 0.0, 0.0, 0.02411, 0.25, 0.0, 0.01902, 1.0, 0.0, 0.7745, 0.0, 0.9621, 0.9783, 1.0, 0.7749, 1.0, 1.0, 0.981, 0.01902, 1.0, 0.0, 0.9621, 0.25, 1.0, 0.7606, 0.0, 0.7744, 0.0, 0.25, 0.0, 1.0, 0.02172, 1.0, 0.25, 1.0, 0.7744, 1.0, 0.981, 0.75, 0.25, 1.0, 0.25, 0.7606, 0.0, 0.7744, 0.0, 0.7606, 0.0, 1.0, 0.02172, 1.0, 0.25, 1.0, 0.02172, 0.7606, 0.0])
me_ice.materials.append(mat_none_004)
me_ice.use_remesh_fix_poles = True
me_ice.use_remesh_preserve_attributes = False
me_ice.use_mirror_vertex_groups = False
me_ice.update()
me_ice.normals_split_custom_set([tuple(v) for v in zip(*[iter([0.4764, -0.6496, 0.5925, 0.9623, -0.2551, 0.09473, 0.3955, -0.3545, 0.8473, 0.6507, -0.4218, -0.6314, 0.9623, -0.2551, 0.09473, 0.4942, -0.8649, -0.08813, 0.6507, -0.4218, -0.6314, 0.9805, 0.1182, -0.157, 0.9623, -0.2551, 0.09473, 0.9805, 0.1182, -0.157, 0.8686, 0.04194, 0.4938, 0.9623, -0.2551, 0.09473, 0.9205, 0.3654, 0.1383, 0.3701, 0.6125, 0.6984, 0.8686, 0.04194, 0.4938, 0.6507, -0.4218, -0.6314, 0.5466, 0.1681, -0.8204, 0.9805, 0.1182, -0.157, 0.3572, 0.9334, 0.03378, 0.3701, 0.6125, 0.6984, 0.9205, 0.3654, 0.1383, -0.5461, -0.5766, 0.6077, -0.536, -0.02329, 0.8439, -0.9858, -0.04274, 0.1622, -0.5312, 0.8454, 0.05656, -0.969, 0.2264, -0.09851, -0.9858, -0.04274, 0.1622, -0.3725, -0.5952, -0.7121, -0.2543, -0.9641, -0.07671, -0.8473, -0.53, -0.03407, -0.5312, 0.8454, 0.05656, -0.4871, 0.6051, -0.6297, -0.969, 0.2264, -0.09851, 0.4942, -0.8649, -0.08813, -0.2543, -0.9641, -0.07671, -0.3725, -0.5952, -0.7121, 0.5466, 0.1681, -0.8204, -0.4491, 0.4794, -0.754, -0.4871, 0.6051, -0.6297, 0.4942, -0.8649, -0.08813, -0.3725, -0.5952, -0.7121, 0.6507, -0.4218, -0.6314, 0.4942, -0.8649, -0.08813, 0.9623, -0.2551, 0.09473, 0.4764, -0.6496, 0.5925, 0.9623, -0.2551, 0.09473, 0.8686, 0.04194, 0.4938, 0.3955, -0.3545, 0.8473, 0.3572, 0.9334, 0.03378, 0.9205, 0.3654, 0.1383, 0.9805, 0.1182, -0.157, 0.5466, 0.1681, -0.8204, 0.8686, 0.04194, 0.4938, 0.3701, 0.6125, 0.6984, 0.3232, 0.3393, 0.8834, 0.8686, 0.04194, 0.4938, 0.9805, 0.1182, -0.157, 0.9205, 0.3654, 0.1383, -0.8473, -0.53, -0.03407, -0.2543, -0.9641, -0.07671, 0.4764, -0.6496, 0.5925, -0.5461, -0.5766, 0.6077, -0.2762, -0.08035, -0.9577, -0.3725, -0.5952, -0.7121, -0.8473, -0.53, -0.03407, -0.8768, -0.06079, -0.477, -0.5461, -0.5766, 0.6077, -0.9858, -0.04274, 0.1622, -0.8473, -0.53, -0.03407, -0.536, -0.02329, 0.8439, -0.5312, 0.8454, 0.05656, -0.9858, -0.04274, 0.1622, -0.969, 0.2264, -0.09851, -0.8768, -0.06079, -0.477, -0.8473, -0.53, -0.03407, -0.9858, -0.04274, 0.1622, -0.2762, -0.08035, -0.9577, -0.8768, -0.06079, -0.477, -0.4491, 0.4794, -0.754, -0.8768, -0.06079, -0.477, -0.4871, 0.6051, -0.6297, -0.4491, 0.4794, -0.754, -0.8768, -0.06079, -0.477, -0.969, 0.2264, -0.09851, -0.4871, 0.6051, -0.6297, 0.6507, -0.4218, -0.6314, -0.3725, -0.5952, -0.7121, -0.2762, -0.08035, -0.9577, 0.3572, 0.9334, 0.03378, 0.5466, 0.1681, -0.8204, -0.4871, 0.6051, -0.6297, 0.3701, 0.6125, 0.6984, 0.3572, 0.9334, 0.03378, -0.5312, 0.8454, 0.05656, -0.2543, -0.9641, -0.07671, 0.4942, -0.8649, -0.08813, 0.4764, -0.6496, 0.5925, 0.5466, 0.1681, -0.8204, 0.6507, -0.4218, -0.6314, -0.2762, -0.08035, -0.9577, 0.3572, 0.9334, 0.03378, -0.4871, 0.6051, -0.6297, -0.5312, 0.8454, 0.05656, 0.5466, 0.1681, -0.8204, -0.2762, -0.08035, -0.9577, -0.4491, 0.4794, -0.754, 0.3955, -0.3545, 0.8473, -0.5461, -0.5766, 0.6077, 0.4764, -0.6496, 0.5925, -0.536, -0.02329, 0.8439, 0.3232, 0.3393, 0.8834, 0.3701, 0.6125, 0.6984, -0.5312, 0.8454, 0.05656, 0.8686, 0.04194, 0.4938, 0.3232, 0.3393, 0.8834, 0.3955, -0.3545, 0.8473, -0.5461, -0.5766, 0.6077, 0.3955, -0.3545, 0.8473, -0.536, -0.02329, 0.8439, 0.3232, 0.3393, 0.8834, -0.536, -0.02329, 0.8439, 0.3955, -0.3545, 0.8473])] * 3)])

# ---- objects
ob_bicchiere__parete_inferiore = bpy.data.objects.new('BICCHIERE__parete_inferiore', me_bicchiere__parete_inferiore)
ob_bicchiere__parete_superiore = bpy.data.objects.new('BICCHIERE__parete_superiore', me_bicchiere__parete_superiore)
ob_liquido__parete_intermedia = bpy.data.objects.new('LIQUIDO__parete_intermedia', me_liquido__parete_intermedia)
ob_aria = bpy.data.objects.new('ARIA', me_aria)
ob_bicchiere__base = bpy.data.objects.new('BICCHIERE__base', me_bicchiere__base)
ob_liquido__base = bpy.data.objects.new('LIQUIDO__base', me_liquido__base)
ob_liquido__aria = bpy.data.objects.new('LIQUIDO__ARIA', me_liquido__aria)
ob_liquido_parete_superiore = bpy.data.objects.new('LIQUIDO_parete_superiore', me_liquido_parete_superiore)
ob_liquido__liquido_superiore = bpy.data.objects.new('LIQUIDO__LIQUIDO_superiore', me_liquido__liquido_superiore)
ob_liquido__parete_inferiore = bpy.data.objects.new('LIQUIDO__parete_inferiore', me_liquido__parete_inferiore)
ob_liquido__liquido_inferiore = bpy.data.objects.new('LIQUIDO__LIQUIDO_inferiore', me_liquido__liquido_inferiore)
ob_bicchiere__bordo = bpy.data.objects.new('BICCHIERE__bordo', me_bicchiere__bordo)
ob_ice = bpy.data.objects.new('ICE', me_ice)

# ---- transforms, parenting, visibility, modifiers, constraints
ob_bicchiere__parete_inferiore.location = (0.0, 0.0, 0.0)
ob_bicchiere__parete_inferiore.rotation_euler = (1.571, -0.0, 0.0)
ob_bicchiere__parete_inferiore.scale = (0.6486, 0.6486, 0.6486)
ob_bicchiere__parete_inferiore.lineart.crease_threshold = 0.0
ob_bicchiere__parete_superiore.location = (0.0, 0.0, 0.0)
ob_bicchiere__parete_superiore.rotation_euler = (1.571, -0.0, 0.0)
ob_bicchiere__parete_superiore.scale = (0.6486, 0.6486, 0.6486)
ob_bicchiere__parete_superiore.lineart.crease_threshold = 0.0
ob_liquido__parete_intermedia.location = (0.0, 0.0, 0.0)
ob_liquido__parete_intermedia.rotation_euler = (1.571, -0.0, 0.0)
ob_liquido__parete_intermedia.scale = (0.6486, 0.6486, 0.6486)
ob_liquido__parete_intermedia.lineart.crease_threshold = 0.0
ob_aria.location = (0.0, 0.0, 0.0)
ob_aria.rotation_euler = (1.571, -0.0, 0.0)
ob_aria.scale = (0.6486, 0.6486, 0.6486)
ob_aria.lineart.crease_threshold = 0.0
ob_bicchiere__base.location = (0.0, 0.0, 0.0)
ob_bicchiere__base.rotation_euler = (1.571, -0.0, 0.0)
ob_bicchiere__base.scale = (0.6486, 0.6486, 0.6486)
ob_bicchiere__base.lineart.crease_threshold = 0.0
ob_liquido__base.location = (0.0, 0.0, 0.0)
ob_liquido__base.rotation_euler = (1.571, -0.0, 0.0)
ob_liquido__base.scale = (0.6486, 0.6486, 0.6486)
ob_liquido__base.lineart.crease_threshold = 0.0
ob_liquido__aria.location = (0.0, 0.0, 0.0)
ob_liquido__aria.rotation_euler = (1.571, -0.0, 0.0)
ob_liquido__aria.scale = (0.6486, 0.6486, 0.6486)
ob_liquido__aria.lineart.crease_threshold = 0.0
ob_liquido_parete_superiore.location = (0.0, 0.0, 1.069)
ob_liquido_parete_superiore.rotation_euler = (1.571, -0.0, 0.0)
ob_liquido_parete_superiore.scale = (0.6486, 0.6486, 0.6486)
ob_liquido_parete_superiore.lineart.crease_threshold = 0.0
ob_liquido__liquido_superiore.location = (0.0, 0.0, 1.069)
ob_liquido__liquido_superiore.rotation_euler = (1.571, -0.0, 0.0)
ob_liquido__liquido_superiore.scale = (0.6486, 0.6486, 0.6486)
ob_liquido__liquido_superiore.lineart.crease_threshold = 0.0
ob_liquido__parete_inferiore.location = (0.0, 0.0, 0.0)
ob_liquido__parete_inferiore.rotation_euler = (1.571, -0.0, 0.0)
ob_liquido__parete_inferiore.scale = (0.6486, 0.6486, 0.6486)
ob_liquido__parete_inferiore.lineart.crease_threshold = 0.0
ob_liquido__liquido_inferiore.location = (0.0, 0.0, 0.0)
ob_liquido__liquido_inferiore.rotation_euler = (1.571, -0.0, 0.0)
ob_liquido__liquido_inferiore.scale = (0.6486, 0.6486, 0.6486)
ob_liquido__liquido_inferiore.lineart.crease_threshold = 0.0
ob_bicchiere__bordo.location = (0.0, 0.0, 0.0)
ob_bicchiere__bordo.rotation_euler = (1.571, -0.0, 0.0)
ob_bicchiere__bordo.scale = (0.6486, 0.6486, 0.6486)
ob_bicchiere__bordo.lineart.crease_threshold = 0.0
ob_ice.location = (0.0, 0.0, 0.0)
ob_ice.rotation_euler = (1.571, -0.0, 0.0)
ob_ice.scale = (1.144, 0.9662, 1.144)
ob_ice.lineart.crease_threshold = 0.0

# ---- collection membership
col_collection.objects.link(ob_bicchiere__parete_inferiore)
col_collection.objects.link(ob_bicchiere__parete_superiore)
col_collection.objects.link(ob_liquido__parete_intermedia)
col_collection.objects.link(ob_aria)
col_collection.objects.link(ob_bicchiere__base)
col_collection.objects.link(ob_liquido__base)
col_collection.objects.link(ob_liquido__aria)
col_collection.objects.link(ob_liquido_parete_superiore)
col_collection.objects.link(ob_liquido__liquido_superiore)
col_collection.objects.link(ob_liquido__parete_inferiore)
col_collection.objects.link(ob_liquido__liquido_inferiore)
col_collection.objects.link(ob_bicchiere__bordo)
col_collection.objects.link(ob_ice)

# ---- scene / render settings (as saved in the file)
scene.frame_start = 1; scene.frame_end = 250; scene.frame_set(1)
scene.render.engine = 'BLENDER_EEVEE_NEXT'
scene.cycles.use_denoising = False
scene.cycles.samples = 128
scene.cycles.sampling_pattern = 'TABULATED_SOBOL'
scene.cycles.use_adaptive_sampling = False
scene.cycles.use_light_tree = False
scene.view_settings.view_transform = 'Filmic'
bpy.context.view_layer.update()

# ---- added for rendering (the .blend has no active camera and no usable light): camera, sun
cam_auto = bpy.data.cameras.new('AutoCamera')
cam_auto.lens = 50.0
cam_auto.sensor_width = 36.0
cam_auto.clip_end = 1000.0
ob_auto_camera = bpy.data.objects.new('AutoCamera', cam_auto)
scene.collection.objects.link(ob_auto_camera)
ob_auto_camera.location = (2.4721, -2.96652, 2.93005)
ob_auto_camera.rotation_euler = (1.09748, -7.21219e-08, 0.694738)
scene.camera = ob_auto_camera
light_auto_sun = bpy.data.lights.new('AutoSun', 'SUN')
light_auto_sun.energy = 3.0
light_auto_sun.angle = 0.0523599
ob_auto_sun = bpy.data.objects.new('AutoSun', light_auto_sun)
scene.collection.objects.link(ob_auto_sun)
ob_auto_sun.rotation_euler = (0.872665, 0.174533, 0.523599)
bpy.context.view_layer.update()
